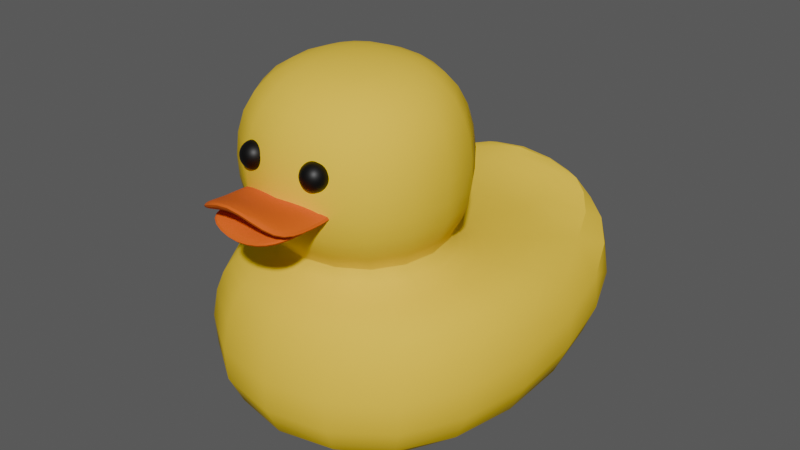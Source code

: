 # Source: DUCKZIE.blend  (saved by Blender 4.5.90; exported with 4.5.12 LTS)
import bpy
from mathutils import Matrix  # noqa: F401  (used for matrix-valued properties, if any)

bpy.ops.wm.read_factory_settings(use_empty=True)
scene = bpy.context.scene
scene.name = 'Scene'

# ---- collections
col_collection = bpy.data.collections.new('Collection'); scene.collection.children.link(col_collection)

# ---- materials (node trees are filled in below, after node groups)
mat_body = bpy.data.materials.new('body')
mat_beak = bpy.data.materials.new('beak')
mat_eyes = bpy.data.materials.new('eyes')

# ---- node groups
ng_smooth_by_angle = bpy.data.node_groups.new('Smooth by Angle', 'GeometryNodeTree')
_s = ng_smooth_by_angle.interface.new_socket(name='Mesh', in_out='OUTPUT', socket_type='NodeSocketGeometry')
_s = ng_smooth_by_angle.interface.new_socket(name='Mesh', in_out='INPUT', socket_type='NodeSocketGeometry')
_s = ng_smooth_by_angle.interface.new_socket(name='Angle', in_out='INPUT', socket_type='NodeSocketFloat')
_s.subtype = 'ANGLE'
_s.default_value = 0.5236
_s.min_value = 0.0
_s.max_value = 3.142
_s.description = 'Maximum face angle for smooth edges'
_s = ng_smooth_by_angle.interface.new_socket(name='Ignore Sharpness', in_out='INPUT', socket_type='NodeSocketBool')
_s.force_non_field = True
ng_smooth_by_angle.description = 'Set the sharpness of mesh edges based on the angle between the neighboring faces'
ng_smooth_by_angle.is_modifier = True
_N = ng_smooth_by_angle.nodes; _L = ng_smooth_by_angle.links
n0 = _N.new('GeometryNodeSetShadeSmooth'); n0.name = 'Set Shade Smooth'; n0.location = (120, -80)
n0.domain = 'EDGE'
n1 = _N.new('GeometryNodeSetShadeSmooth'); n1.name = 'Set Shade Smooth.001'; n1.location = (300, -80)
n2 = _N.new('NodeGroupOutput'); n2.name = 'Group Output'; n2.location = (480, -80)
n3 = _N.new('GeometryNodeInputMeshEdgeAngle'); n3.name = 'Edge Angle'; n3.location = (-440, -240)
n4 = _N.new('NodeGroupInput'); n4.name = 'Group Input'; n4.location = (-80, -80)
n5 = _N.new('GeometryNodeInputEdgeSmooth'); n5.name = 'Is Edge Smooth'; n5.location = (-260, -120)
n6 = _N.new('GeometryNodeInputShadeSmooth'); n6.name = 'Is Shade Smooth'; n6.location = (-440, -397)
n7 = _N.new('FunctionNodeCompare'); n7.name = 'Compare'; n7.location = (-260, -260)
n7.operation = 'LESS_EQUAL'
n7.inputs[6].default_value = (0.0, 0.0, 0.0, 0.0)
n7.inputs[7].default_value = (0.0, 0.0, 0.0, 0.0)
n8 = _N.new('FunctionNodeBooleanMath'); n8.name = 'Boolean Math.001'; n8.location = (-80, -260)
n9 = _N.new('NodeGroupInput'); n9.name = 'Group Input.001'; n9.location = (-440, -329)
n10 = _N.new('NodeGroupInput'); n10.name = 'Group Input.002'; n10.location = (-259, -189)
n11 = _N.new('FunctionNodeBooleanMath'); n11.name = 'Boolean Math'; n11.location = (-80, -149)
n11.operation = 'OR'
n12 = _N.new('FunctionNodeBooleanMath'); n12.name = 'Boolean Math.002'; n12.location = (-260, -380)
n12.operation = 'OR'
n13 = _N.new('NodeGroupInput'); n13.name = 'Group Input.003'; n13.location = (-440, -460)
_L.new(n3.outputs[0], n7.inputs[0])
_L.new(n1.outputs[0], n2.inputs[0])
_L.new(n9.outputs[1], n7.inputs[1])
_L.new(n7.outputs[0], n8.inputs[0])
_L.new(n4.outputs[0], n0.inputs[0])
_L.new(n0.outputs[0], n1.inputs[0])
_L.new(n8.outputs[0], n0.inputs[2])
_L.new(n10.outputs[2], n11.inputs[1])
_L.new(n5.outputs[0], n11.inputs[0])
_L.new(n11.outputs[0], n0.inputs[1])
_L.new(n13.outputs[2], n12.inputs[1])
_L.new(n6.outputs[0], n12.inputs[0])
_L.new(n12.outputs[0], n8.inputs[1])
n2.is_active_output = True

# ---- material node trees
mat_body.use_nodes = True; mat_body.node_tree.nodes.clear()
_N = mat_body.node_tree.nodes; _L = mat_body.node_tree.links
n0 = _N.new('ShaderNodeBsdfPrincipled'); n0.name = 'Principled BSDF'; n0.location = (-200, 100)
n0.inputs[0].default_value = (1.0, 0.7056, 0.0, 1.0)
n0.inputs[2].default_value = 1.0
n1 = _N.new('ShaderNodeOutputMaterial'); n1.name = 'Material Output'; n1.location = (200, 100)
_L.new(n0.outputs[0], n1.inputs[0])
n1.is_active_output = True
mat_beak.use_nodes = True; mat_beak.node_tree.nodes.clear()
_N = mat_beak.node_tree.nodes; _L = mat_beak.node_tree.links
n0 = _N.new('ShaderNodeBsdfPrincipled'); n0.name = 'Principled BSDF'; n0.location = (-200, 100)
n0.inputs[0].default_value = (0.8003, 0.1327, 0.0, 1.0)
n0.inputs[2].default_value = 1.0
n1 = _N.new('ShaderNodeOutputMaterial'); n1.name = 'Material Output'; n1.location = (200, 100)
_L.new(n0.outputs[0], n1.inputs[0])
n1.is_active_output = True
mat_eyes.use_nodes = True; mat_eyes.node_tree.nodes.clear()
_N = mat_eyes.node_tree.nodes; _L = mat_eyes.node_tree.links
n0 = _N.new('ShaderNodeBsdfPrincipled'); n0.name = 'Principled BSDF'; n0.location = (-200, 100)
n0.inputs[0].default_value = (0.0, 0.0, 0.0, 1.0)
n1 = _N.new('ShaderNodeOutputMaterial'); n1.name = 'Material Output'; n1.location = (200, 100)
_L.new(n0.outputs[0], n1.inputs[0])
n1.is_active_output = True

# ---- world
world_world = bpy.data.worlds.new('World'); scene.world = world_world
world_world.use_nodes = True; world_world.node_tree.nodes.clear()
_N = world_world.node_tree.nodes; _L = world_world.node_tree.links
n0 = _N.new('ShaderNodeOutputWorld'); n0.name = 'World Output'; n0.location = (200, 100)
n1 = _N.new('ShaderNodeBackground'); n1.name = 'Background'; n1.location = (-200, 100)
n1.inputs[0].default_value = (0.1051, 0.1051, 0.1051, 1.0)
_L.new(n1.outputs[0], n0.inputs[0])
n0.is_active_output = True
world_world.color = (0.05088, 0.05088, 0.05088)
world_world.sun_shadow_jitter_overblur = 0.0

# ---- meshes
me_cube_001 = bpy.data.meshes.new('Cube.001')
me_cube_001.from_pydata([(-1.846, -2.563, -1.0), (-1.155, -1.923, 1.0), (-1.846, 1.535, -1.0), (-1.155, 0.3038, 1.0), (1.846, -2.563, -1.0), (1.155, -1.923, 1.0), (1.846, 1.535, -1.0), (1.155, 0.3038, 1.0), (-1.846, -2.327, 0.7615), (-1.846, 1.535, 1.0), (1.846, 1.535, 1.0), (1.846, -2.327, 0.7615), (-0.7859, -1.567, 1.269), (-0.7859, -0.05169, 1.269), (0.7859, -0.05169, 1.269), (0.7859, -1.567, 1.269), (-1.184, -2.039, 1.515), (-1.184, 0.2834, 1.515), (1.184, 0.2834, 1.515), (1.184, -2.039, 1.515), (-1.207, -2.039, 2.576), (-1.207, 0.2834, 2.576), (1.162, 0.2834, 2.576), (1.162, -2.039, 2.576), (-0.8867, 1.939, 1.501), (-0.8867, 1.939, 0.5402), (0.8867, 1.939, 0.5402), (0.8867, 1.939, 1.501), (-0.5349, -1.304, 3.018), (-0.5349, -0.3152, 3.018), (0.4902, -0.3152, 3.018), (0.4902, -1.304, 3.018)], [], [(0, 8, 9, 2), (9, 10, 27, 24), (6, 10, 11, 4), (4, 11, 8, 0), (2, 6, 4, 0), (3, 1, 12, 13), (1, 3, 9, 8), (3, 7, 10, 9), (7, 5, 11, 10), (5, 1, 8, 11), (12, 15, 19, 16), (1, 5, 15, 12), (7, 3, 13, 14), (5, 7, 14, 15), (19, 18, 22, 23), (14, 13, 17, 18), (15, 14, 18, 19), (13, 12, 16, 17), (20, 23, 31, 28), (17, 16, 20, 21), (16, 19, 23, 20), (18, 17, 21, 22), (25, 24, 27, 26), (2, 9, 24, 25), (10, 6, 26, 27), (6, 2, 25, 26), (30, 29, 28, 31), (22, 21, 29, 30), (23, 22, 30, 31), (21, 20, 28, 29)])
me_cube_001.polygons.foreach_set('use_smooth', [True] * 30)
_uv = me_cube_001.uv_layers.new(name='UVMap')
_uv.uv.foreach_set('vector', [0.375, 0.0, 0.625, 0.0, 0.625, 0.25, 0.375, 0.25, 0.875, 0.5, 0.625, 0.5, 0.625, 0.5, 0.875, 0.5, 0.375, 0.5, 0.625, 0.5, 0.625, 0.75, 0.375, 0.75, 0.375, 0.75, 0.625, 0.75, 0.625, 1.0, 0.375, 1.0, 0.125, 0.5, 0.375, 0.5, 0.375, 0.75, 0.125, 0.75, 0.8335, 0.5299, 0.8335, 0.7201, 0.8335, 0.7201, 0.8335, 0.5299, 0.8335, 0.7201, 0.8335, 0.5299, 0.875, 0.5, 0.875, 0.75, 0.8335, 0.5299, 0.6665, 0.5299, 0.625, 0.5, 0.875, 0.5, 0.6665, 0.5299, 0.6665, 0.7201, 0.625, 0.75, 0.625, 0.5, 0.6665, 0.7201, 0.8335, 0.7201, 0.875, 0.75, 0.625, 0.75, 0.8335, 0.7201, 0.6665, 0.7201, 0.6665, 0.7201, 0.8335, 0.7201, 0.8335, 0.7201, 0.6665, 0.7201, 0.6665, 0.7201, 0.8335, 0.7201, 0.6665, 0.5299, 0.8335, 0.5299, 0.8335, 0.5299, 0.6665, 0.5299, 0.6665, 0.7201, 0.6665, 0.5299, 0.6665, 0.5299, 0.6665, 0.7201, 0.6665, 0.7201, 0.6665, 0.5299, 0.6665, 0.5299, 0.6665, 0.7201, 0.6665, 0.5299, 0.8335, 0.5299, 0.8335, 0.5299, 0.6665, 0.5299, 0.6665, 0.7201, 0.6665, 0.5299, 0.6665, 0.5299, 0.6665, 0.7201, 0.8335, 0.5299, 0.8335, 0.7201, 0.8335, 0.7201, 0.8335, 0.5299, 0.8335, 0.7201, 0.6665, 0.7201, 0.6665, 0.7201, 0.8335, 0.7201, 0.8335, 0.5299, 0.8335, 0.7201, 0.8335, 0.7201, 0.8335, 0.5299, 0.8335, 0.7201, 0.6665, 0.7201, 0.6665, 0.7201, 0.8335, 0.7201, 0.6665, 0.5299, 0.8335, 0.5299, 0.8335, 0.5299, 0.6665, 0.5299, 0.375, 0.25, 0.625, 0.25, 0.625, 0.5, 0.375, 0.5, 0.375, 0.25, 0.625, 0.25, 0.625, 0.25, 0.375, 0.25, 0.625, 0.5, 0.375, 0.5, 0.375, 0.5, 0.625, 0.5, 0.375, 0.5, 0.125, 0.5, 0.125, 0.5, 0.375, 0.5, 0.6665, 0.5299, 0.8335, 0.5299, 0.8335, 0.7201, 0.6665, 0.7201, 0.6665, 0.5299, 0.8335, 0.5299, 0.8335, 0.5299, 0.6665, 0.5299, 0.6665, 0.7201, 0.6665, 0.5299, 0.6665, 0.5299, 0.6665, 0.7201, 0.8335, 0.5299, 0.8335, 0.7201, 0.8335, 0.7201, 0.8335, 0.5299])
me_cube_001.materials.append(mat_body)
me_cube_001.update()
me_plane = bpy.data.meshes.new('Plane')
me_plane.from_pydata([(-1.0, -1.0, 0.0), (1.0, -1.0, 0.0), (-1.0, 1.0, 0.0), (1.0, 1.0, 0.0), (0.0, -1.231, 0.6177), (0.0, 1.0, 0.1821), (-1.0, 0.0, 0.0), (1.0, 0.0, 0.0), (0.0, 0.0, 0.0)], [], [(8, 7, 3, 5), (6, 8, 5, 2), (0, 4, 8, 6), (4, 1, 7, 8)])
me_plane.polygons.foreach_set('use_smooth', [True] * 4)
_uv = me_plane.uv_layers.new(name='UVMap')
_uv.uv.foreach_set('vector', [0.5, 0.5, 1.0, 0.5, 1.0, 1.0, 0.5, 1.0, 0.0, 0.5, 0.5, 0.5, 0.5, 1.0, 0.0, 1.0, 0.0, 0.0, 0.5, 0.0, 0.5, 0.5, 0.0, 0.5, 0.5, 0.0, 1.0, 0.0, 1.0, 0.5, 0.5, 0.5])
me_plane.materials.append(mat_beak)
me_plane.update()
me_plane_001 = bpy.data.meshes.new('Plane.001')
me_plane_001.from_pydata([(-1.0, -1.0, 0.0), (1.0, -1.0, 0.0), (-1.0, 1.0, 0.0), (1.0, 1.0, 0.0), (9.706e-08, -1.187, 0.3198), (0.0, 1.0, 0.1821), (-1.0, 0.0, 0.0), (1.0, 0.0, 0.0), (0.0, 0.0, 0.0)], [], [(8, 7, 3, 5), (6, 8, 5, 2), (0, 4, 8, 6), (4, 1, 7, 8)])
me_plane_001.polygons.foreach_set('use_smooth', [True] * 4)
_uv = me_plane_001.uv_layers.new(name='UVMap')
_uv.uv.foreach_set('vector', [0.5, 0.5, 1.0, 0.5, 1.0, 1.0, 0.5, 1.0, 0.0, 0.5, 0.5, 0.5, 0.5, 1.0, 0.0, 1.0, 0.0, 0.0, 0.5, 0.0, 0.5, 0.5, 0.0, 0.5, 0.5, 0.0, 1.0, 0.0, 1.0, 0.5, 0.5, 0.5])
me_plane_001.materials.append(mat_beak)
me_plane_001.update()
me_sphere = bpy.data.meshes.new('Sphere')
me_sphere.from_pydata([(1.89, 0.3962, 0.593), (1.89, 0.593, 0.3962), (1.89, 0.6995, 0.1391), (1.89, 0.7132, 1.641e-06), (1.89, 0.6995, -0.1391), (1.89, 0.593, -0.3962), (1.917, 0.1365, 0.6995), (1.943, 0.2677, 0.6589), (1.967, 0.3886, 0.593), (1.989, 0.4946, 0.5043), (2.006, 0.5816, 0.3962), (2.019, 0.6463, 0.2729), (2.027, 0.6861, 0.1391), (2.029, 0.6995, 1.641e-06), (2.027, 0.6861, -0.1391), (2.019, 0.6463, -0.2729), (2.006, 0.5816, -0.3962), (1.989, 0.4946, -0.5043), (1.967, 0.3886, -0.593), (1.943, 0.2677, -0.6589), (1.917, 0.1365, -0.6995), (1.943, 0.1285, 0.6995), (1.995, 0.2522, 0.6589), (2.042, 0.3661, 0.593), (2.083, 0.4659, 0.5043), (2.117, 0.5479, 0.3962), (2.142, 0.6088, 0.2729), (2.158, 0.6463, 0.1391), (2.163, 0.6589, 1.641e-06), (2.158, 0.6463, -0.1391), (2.142, 0.6088, -0.2729), (2.117, 0.5479, -0.3962), (2.083, 0.4659, -0.5043), (2.042, 0.3661, -0.593), (1.995, 0.2522, -0.6589), (1.943, 0.1285, -0.6995), (1.967, 0.1157, 0.6995), (2.042, 0.2269, 0.6589), (2.11, 0.3295, 0.593), (2.17, 0.4193, 0.5043), (2.22, 0.4931, 0.3962), (2.256, 0.5479, 0.2729), (2.279, 0.5816, 0.1391), (2.286, 0.593, 1.641e-06), (2.279, 0.5816, -0.1391), (2.256, 0.5479, -0.2729), (2.22, 0.4931, -0.3962), (2.17, 0.4193, -0.5043), (2.11, 0.3295, -0.593), (2.042, 0.2269, -0.6589), (1.967, 0.1157, -0.6995), (1.989, 0.09838, 0.6995), (2.083, 0.193, 0.6589), (2.17, 0.2802, 0.593), (2.247, 0.3566, 0.5043), (2.309, 0.4193, 0.3962), (2.356, 0.4659, 0.2729), (2.385, 0.4946, 0.1391), (2.394, 0.5043, 1.641e-06), (2.385, 0.4946, -0.1391), (2.356, 0.4659, -0.2729), (2.309, 0.4193, -0.3962), (2.247, 0.3566, -0.5043), (2.17, 0.2802, -0.593), (2.083, 0.193, -0.6589), (1.989, 0.09838, -0.6995), (2.006, 0.0773, 0.6995), (2.117, 0.1516, 0.6589), (2.22, 0.2201, 0.593), (2.309, 0.2802, 0.5043), (2.383, 0.3295, 0.3962), (2.438, 0.3661, 0.2729), (2.472, 0.3886, 0.1391), (2.483, 0.3962, 1.641e-06), (2.472, 0.3886, -0.1391), (2.438, 0.3661, -0.2729), (2.383, 0.3295, -0.3962), (2.309, 0.2802, -0.5043), (2.22, 0.2201, -0.593), (2.117, 0.1516, -0.6589), (2.006, 0.0773, -0.6995), (1.89, -1.915e-06, 0.7132), (2.019, 0.05324, 0.6995), (2.142, 0.1044, 0.6589), (2.256, 0.1516, 0.593), (2.356, 0.193, 0.5043), (2.438, 0.2269, 0.3962), (2.499, 0.2522, 0.2729), (2.536, 0.2677, 0.1391), (2.549, 0.2729, 1.641e-06), (2.536, 0.2677, -0.1391), (2.499, 0.2522, -0.2729), (2.438, 0.2269, -0.3962), (2.356, 0.193, -0.5043), (2.256, 0.1516, -0.593), (2.142, 0.1044, -0.6589), (2.019, 0.05324, -0.6995), (2.027, 0.02714, 0.6995), (2.158, 0.05324, 0.6589), (2.279, 0.0773, 0.593), (2.385, 0.09838, 0.5043), (2.472, 0.1157, 0.3962), (2.536, 0.1285, 0.2729), (2.576, 0.1365, 0.1391), (2.59, 0.1391, 1.641e-06), (2.576, 0.1365, -0.1391), (2.536, 0.1285, -0.2729), (2.472, 0.1157, -0.3962), (2.385, 0.09838, -0.5043), (2.279, 0.0773, -0.593), (2.158, 0.05324, -0.6589), (2.027, 0.02714, -0.6995), (2.029, -1.923e-06, 0.6995), (2.163, -1.93e-06, 0.6589), (2.286, -1.952e-06, 0.593), (2.394, -1.904e-06, 0.5043), (2.483, -1.978e-06, 0.3962), (2.549, -1.883e-06, 0.2729), (2.59, -1.978e-06, 0.1391), (2.603, -2.031e-06, 1.641e-06), (2.59, -1.978e-06, -0.1391), (2.549, -1.883e-06, -0.2729), (2.483, -1.978e-06, -0.3962), (2.394, -1.904e-06, -0.5043), (2.286, -1.952e-06, -0.593), (2.163, -1.93e-06, -0.6589), (2.029, -1.923e-06, -0.6995), (2.027, -0.02715, 0.6995), (2.158, -0.05325, 0.6589), (2.279, -0.0773, 0.593), (2.385, -0.09839, 0.5043), (2.472, -0.1157, 0.3962), (2.536, -0.1286, 0.2729), (2.576, -0.1365, 0.1391), (2.59, -0.1391, 1.641e-06), (2.576, -0.1365, -0.1391), (2.536, -0.1286, -0.2729), (2.472, -0.1157, -0.3962), (2.385, -0.09839, -0.5043), (2.279, -0.0773, -0.593), (2.158, -0.05325, -0.6589), (2.027, -0.02715, -0.6995), (2.019, -0.05325, 0.6995), (2.142, -0.1044, 0.6589), (2.256, -0.1516, 0.593), (2.356, -0.193, 0.5043), (2.438, -0.2269, 0.3962), (2.499, -0.2522, 0.2729), (2.536, -0.2677, 0.1391), (2.549, -0.2729, 1.641e-06), (2.536, -0.2677, -0.1391), (2.499, -0.2522, -0.2729), (2.438, -0.2269, -0.3962), (2.356, -0.193, -0.5043), (2.256, -0.1516, -0.593), (2.142, -0.1044, -0.6589), (2.019, -0.05325, -0.6995), (2.006, -0.0773, 0.6995), (2.117, -0.1516, 0.6589), (2.22, -0.2201, 0.593), (2.309, -0.2802, 0.5043), (2.383, -0.3295, 0.3962), (2.438, -0.3661, 0.2729), (2.472, -0.3886, 0.1391), (2.483, -0.3962, 1.641e-06), (2.472, -0.3886, -0.1391), (2.438, -0.3661, -0.2729), (2.383, -0.3295, -0.3962), (2.309, -0.2802, -0.5043), (2.22, -0.2201, -0.593), (2.117, -0.1516, -0.6589), (2.006, -0.0773, -0.6995), (1.989, -0.09839, 0.6995), (2.083, -0.193, 0.6589), (2.17, -0.2802, 0.593), (2.247, -0.3566, 0.5043), (2.309, -0.4193, 0.3962), (2.356, -0.4659, 0.2729), (2.385, -0.4946, 0.1391), (2.394, -0.5043, 1.641e-06), (2.385, -0.4946, -0.1391), (2.356, -0.4659, -0.2729), (2.309, -0.4193, -0.3962), (2.247, -0.3566, -0.5043), (2.17, -0.2802, -0.593), (2.083, -0.193, -0.6589), (1.989, -0.09839, -0.6995), (1.967, -0.1157, 0.6995), (2.042, -0.2269, 0.6589), (2.11, -0.3295, 0.593), (2.17, -0.4193, 0.5043), (2.22, -0.4931, 0.3962), (2.256, -0.5479, 0.2729), (2.279, -0.5816, 0.1391), (2.286, -0.593, 1.641e-06), (2.279, -0.5816, -0.1391), (2.256, -0.5479, -0.2729), (2.22, -0.4931, -0.3962), (2.17, -0.4193, -0.5043), (2.11, -0.3295, -0.593), (2.042, -0.2269, -0.6589), (1.967, -0.1157, -0.6995), (1.943, -0.1286, 0.6995), (1.995, -0.2522, 0.6589), (2.042, -0.3661, 0.593), (2.083, -0.4659, 0.5043), (2.117, -0.5479, 0.3962), (2.142, -0.6088, 0.2729), (2.158, -0.6463, 0.1391), (2.163, -0.6589, 1.641e-06), (2.158, -0.6463, -0.1391), (2.142, -0.6088, -0.2729), (2.117, -0.5479, -0.3962), (2.083, -0.4659, -0.5043), (2.042, -0.3661, -0.593), (1.995, -0.2522, -0.6589), (1.943, -0.1286, -0.6995), (1.917, -0.1365, 0.6995), (1.943, -0.2677, 0.6589), (1.967, -0.3886, 0.593), (1.989, -0.4946, 0.5043), (2.006, -0.5816, 0.3962), (2.019, -0.6463, 0.2729), (2.027, -0.6861, 0.1391), (2.029, -0.6995, 1.641e-06), (2.027, -0.6861, -0.1391), (2.019, -0.6463, -0.2729), (2.006, -0.5816, -0.3962), (1.989, -0.4946, -0.5043), (1.967, -0.3886, -0.593), (1.943, -0.2677, -0.6589), (1.917, -0.1365, -0.6995), (1.89, -0.1391, 0.6995), (1.89, -0.2729, 0.6589), (1.89, -0.3962, 0.593), (1.89, -0.5043, 0.5043), (1.89, -0.593, 0.3962), (1.89, -0.6589, 0.2729), (1.89, -0.6995, 0.1391), (1.89, -0.7132, 1.641e-06), (1.89, -0.6995, -0.1391), (1.89, -0.6589, -0.2729), (1.89, -0.593, -0.3962), (1.89, -0.5043, -0.5043), (1.89, -0.3962, -0.593), (1.89, -0.2729, -0.6589), (1.89, -0.1391, -0.6995), (1.863, -0.1365, 0.6995), (1.837, -0.2677, 0.6589), (1.813, -0.3886, 0.593), (1.792, -0.4946, 0.5043), (1.774, -0.5816, 0.3962), (1.762, -0.6463, 0.2729), (1.754, -0.6861, 0.1391), (1.751, -0.6995, 1.641e-06), (1.754, -0.6861, -0.1391), (1.762, -0.6463, -0.2729), (1.774, -0.5816, -0.3962), (1.792, -0.4946, -0.5043), (1.813, -0.3886, -0.593), (1.837, -0.2677, -0.6589), (1.863, -0.1365, -0.6995), (1.837, -0.1286, 0.6995), (1.786, -0.2522, 0.6589), (1.739, -0.3661, 0.593), (1.697, -0.4659, 0.5043), (1.663, -0.5479, 0.3962), (1.638, -0.6088, 0.2729), (1.622, -0.6463, 0.1391), (1.617, -0.6589, 1.641e-06), (1.622, -0.6463, -0.1391), (1.638, -0.6088, -0.2729), (1.663, -0.5479, -0.3962), (1.697, -0.4659, -0.5043), (1.739, -0.3661, -0.593), (1.786, -0.2522, -0.6589), (1.837, -0.1286, -0.6995), (1.813, -0.1157, 0.6995), (1.739, -0.2269, 0.6589), (1.67, -0.3295, 0.593), (1.61, -0.4193, 0.5043), (1.561, -0.4931, 0.3962), (1.524, -0.5479, 0.2729), (1.502, -0.5816, 0.1391), (1.494, -0.593, 1.641e-06), (1.502, -0.5816, -0.1391), (1.524, -0.5479, -0.2729), (1.561, -0.4931, -0.3962), (1.61, -0.4193, -0.5043), (1.67, -0.3295, -0.593), (1.739, -0.2269, -0.6589), (1.813, -0.1157, -0.6995), (1.792, -0.09839, 0.6995), (1.697, -0.193, 0.6589), (1.61, -0.2802, 0.593), (1.534, -0.3566, 0.5043), (1.471, -0.4193, 0.3962), (1.424, -0.4659, 0.2729), (1.396, -0.4946, 0.1391), (1.386, -0.5043, 1.641e-06), (1.396, -0.4946, -0.1391), (1.424, -0.4659, -0.2729), (1.471, -0.4193, -0.3962), (1.534, -0.3566, -0.5043), (1.61, -0.2802, -0.593), (1.697, -0.193, -0.6589), (1.792, -0.09839, -0.6995), (1.89, -1.915e-06, -0.7132), (1.774, -0.0773, 0.6995), (1.663, -0.1516, 0.6589), (1.561, -0.2201, 0.593), (1.471, -0.2802, 0.5043), (1.397, -0.3295, 0.3962), (1.342, -0.3661, 0.2729), (1.309, -0.3886, 0.1391), (1.297, -0.3962, 1.641e-06), (1.309, -0.3886, -0.1391), (1.342, -0.3661, -0.2729), (1.397, -0.3295, -0.3962), (1.471, -0.2802, -0.5043), (1.561, -0.2201, -0.593), (1.663, -0.1516, -0.6589), (1.774, -0.0773, -0.6995), (1.762, -0.05325, 0.6995), (1.638, -0.1044, 0.6589), (1.524, -0.1516, 0.593), (1.424, -0.193, 0.5043), (1.342, -0.2269, 0.3962), (1.281, -0.2522, 0.2729), (1.244, -0.2677, 0.1391), (1.231, -0.2729, 1.641e-06), (1.244, -0.2677, -0.1391), (1.281, -0.2522, -0.2729), (1.342, -0.2269, -0.3962), (1.424, -0.193, -0.5043), (1.524, -0.1516, -0.593), (1.638, -0.1044, -0.6589), (1.762, -0.05325, -0.6995), (1.754, -0.02715, 0.6995), (1.622, -0.05325, 0.6589), (1.502, -0.0773, 0.593), (1.396, -0.09839, 0.5043), (1.309, -0.1157, 0.3962), (1.244, -0.1286, 0.2729), (1.204, -0.1365, 0.1391), (1.191, -0.1391, 1.641e-06), (1.204, -0.1365, -0.1391), (1.244, -0.1286, -0.2729), (1.309, -0.1157, -0.3962), (1.396, -0.09839, -0.5043), (1.502, -0.0773, -0.593), (1.622, -0.05325, -0.6589), (1.754, -0.02715, -0.6995), (1.751, -1.901e-06, 0.6995), (1.617, -1.877e-06, 0.6589), (1.494, -1.808e-06, 0.593), (1.386, -1.893e-06, 0.5043), (1.297, -1.798e-06, 0.3962), (1.231, -1.904e-06, 0.2729), (1.191, -1.723e-06, 0.1391), (1.177, -1.596e-06, 1.641e-06), (1.191, -1.723e-06, -0.1391), (1.231, -1.904e-06, -0.2729), (1.297, -1.798e-06, -0.3962), (1.386, -1.893e-06, -0.5043), (1.494, -1.808e-06, -0.593), (1.617, -1.877e-06, -0.6589), (1.751, -1.901e-06, -0.6995), (1.754, 0.02714, 0.6995), (1.622, 0.05324, 0.6589), (1.502, 0.0773, 0.593), (1.396, 0.09838, 0.5043), (1.309, 0.1157, 0.3962), (1.244, 0.1285, 0.2729), (1.204, 0.1365, 0.1391), (1.191, 0.1391, 1.641e-06), (1.204, 0.1365, -0.1391), (1.244, 0.1285, -0.2729), (1.309, 0.1157, -0.3962), (1.396, 0.09838, -0.5043), (1.502, 0.0773, -0.593), (1.622, 0.05324, -0.6589), (1.754, 0.02714, -0.6995), (1.762, 0.05324, 0.6995), (1.638, 0.1044, 0.6589), (1.524, 0.1516, 0.593), (1.424, 0.193, 0.5043), (1.342, 0.2269, 0.3962), (1.281, 0.2522, 0.2729), (1.244, 0.2677, 0.1391), (1.231, 0.2729, 1.641e-06), (1.244, 0.2677, -0.1391), (1.281, 0.2522, -0.2729), (1.342, 0.2269, -0.3962), (1.424, 0.193, -0.5043), (1.524, 0.1516, -0.593), (1.638, 0.1044, -0.6589), (1.762, 0.05324, -0.6995), (1.774, 0.0773, 0.6995), (1.663, 0.1516, 0.6589), (1.561, 0.2201, 0.593), (1.471, 0.2802, 0.5043), (1.397, 0.3295, 0.3962), (1.342, 0.3661, 0.2729), (1.309, 0.3886, 0.1391), (1.297, 0.3962, 1.641e-06), (1.309, 0.3886, -0.1391), (1.342, 0.3661, -0.2729), (1.397, 0.3295, -0.3962), (1.471, 0.2802, -0.5043), (1.561, 0.2201, -0.593), (1.663, 0.1516, -0.6589), (1.774, 0.0773, -0.6995), (1.792, 0.09838, 0.6995), (1.697, 0.193, 0.6589), (1.61, 0.2802, 0.593), (1.534, 0.3566, 0.5043), (1.471, 0.4193, 0.3962), (1.424, 0.4659, 0.2729), (1.396, 0.4946, 0.1391), (1.386, 0.5043, 1.641e-06), (1.396, 0.4946, -0.1391), (1.424, 0.4659, -0.2729), (1.471, 0.4193, -0.3962), (1.534, 0.3566, -0.5043), (1.61, 0.2802, -0.593), (1.697, 0.193, -0.6589), (1.792, 0.09838, -0.6995), (1.813, 0.1157, 0.6995), (1.739, 0.2269, 0.6589), (1.67, 0.3295, 0.593), (1.61, 0.4193, 0.5043), (1.561, 0.4931, 0.3962), (1.524, 0.5479, 0.2729), (1.502, 0.5816, 0.1391), (1.494, 0.593, 1.641e-06), (1.502, 0.5816, -0.1391), (1.524, 0.5479, -0.2729), (1.561, 0.4931, -0.3962), (1.61, 0.4193, -0.5043), (1.67, 0.3295, -0.593), (1.739, 0.2269, -0.6589), (1.813, 0.1157, -0.6995), (1.837, 0.1285, 0.6995), (1.786, 0.2522, 0.6589), (1.739, 0.3661, 0.593), (1.697, 0.4659, 0.5043), (1.663, 0.5479, 0.3962), (1.638, 0.6088, 0.2729), (1.622, 0.6463, 0.1391), (1.617, 0.6589, 1.641e-06), (1.622, 0.6463, -0.1391), (1.638, 0.6088, -0.2729), (1.663, 0.5479, -0.3962), (1.697, 0.4659, -0.5043), (1.739, 0.3661, -0.593), (1.786, 0.2522, -0.6589), (1.837, 0.1285, -0.6995), (1.863, 0.1365, 0.6995), (1.837, 0.2677, 0.6589), (1.813, 0.3886, 0.593), (1.792, 0.4946, 0.5043), (1.774, 0.5816, 0.3962), (1.762, 0.6463, 0.2729), (1.754, 0.6861, 0.1391), (1.751, 0.6995, 1.641e-06), (1.754, 0.6861, -0.1391), (1.762, 0.6463, -0.2729), (1.774, 0.5816, -0.3962), (1.792, 0.4946, -0.5043), (1.813, 0.3886, -0.593), (1.837, 0.2677, -0.6589), (1.863, 0.1365, -0.6995), (1.89, 0.1391, 0.6995), (1.89, 0.2729, 0.6589), (1.89, 0.5043, 0.5043), (1.89, 0.6589, 0.2729), (1.89, 0.6589, -0.2729), (1.89, 0.5043, -0.5043), (1.89, 0.3962, -0.593), (1.89, 0.2729, -0.6589), (1.89, 0.1391, -0.6995)], [], [(473, 81, 6), (307, 481, 20), (4, 3, 13, 14), (474, 473, 6, 7), (477, 4, 14, 15), (0, 474, 7, 8), (5, 477, 15, 16), (475, 0, 8, 9), (478, 5, 16, 17), (1, 475, 9, 10), (479, 478, 17, 18), (476, 1, 10, 11), (480, 479, 18, 19), (2, 476, 11, 12), (481, 480, 19, 20), (3, 2, 12, 13), (12, 11, 26, 27), (20, 19, 34, 35), (13, 12, 27, 28), (6, 81, 21), (307, 20, 35), (14, 13, 28, 29), (7, 6, 21, 22), (15, 14, 29, 30), (8, 7, 22, 23), (16, 15, 30, 31), (9, 8, 23, 24), (17, 16, 31, 32), (10, 9, 24, 25), (18, 17, 32, 33), (11, 10, 25, 26), (19, 18, 33, 34), (31, 30, 45, 46), (24, 23, 38, 39), (32, 31, 46, 47), (25, 24, 39, 40), (33, 32, 47, 48), (26, 25, 40, 41), (34, 33, 48, 49), (27, 26, 41, 42), (35, 34, 49, 50), (28, 27, 42, 43), (21, 81, 36), (307, 35, 50), (29, 28, 43, 44), (22, 21, 36, 37), (30, 29, 44, 45), (23, 22, 37, 38), (50, 49, 64, 65), (43, 42, 57, 58), (36, 81, 51), (307, 50, 65), (44, 43, 58, 59), (37, 36, 51, 52), (45, 44, 59, 60), (38, 37, 52, 53), (46, 45, 60, 61), (39, 38, 53, 54), (47, 46, 61, 62), (40, 39, 54, 55), (48, 47, 62, 63), (41, 40, 55, 56), (49, 48, 63, 64), (42, 41, 56, 57), (62, 61, 76, 77), (55, 54, 69, 70), (63, 62, 77, 78), (56, 55, 70, 71), (64, 63, 78, 79), (57, 56, 71, 72), (65, 64, 79, 80), (58, 57, 72, 73), (51, 81, 66), (307, 65, 80), (59, 58, 73, 74), (52, 51, 66, 67), (60, 59, 74, 75), (53, 52, 67, 68), (61, 60, 75, 76), (54, 53, 68, 69), (66, 81, 82), (307, 80, 96), (74, 73, 89, 90), (67, 66, 82, 83), (75, 74, 90, 91), (68, 67, 83, 84), (76, 75, 91, 92), (69, 68, 84, 85), (77, 76, 92, 93), (70, 69, 85, 86), (78, 77, 93, 94), (71, 70, 86, 87), (79, 78, 94, 95), (72, 71, 87, 88), (80, 79, 95, 96), (73, 72, 88, 89), (86, 85, 100, 101), (94, 93, 108, 109), (87, 86, 101, 102), (95, 94, 109, 110), (88, 87, 102, 103), (96, 95, 110, 111), (89, 88, 103, 104), (82, 81, 97), (307, 96, 111), (90, 89, 104, 105), (83, 82, 97, 98), (91, 90, 105, 106), (84, 83, 98, 99), (92, 91, 106, 107), (85, 84, 99, 100), (93, 92, 107, 108), (105, 104, 119, 120), (98, 97, 112, 113), (106, 105, 120, 121), (99, 98, 113, 114), (107, 106, 121, 122), (100, 99, 114, 115), (108, 107, 122, 123), (101, 100, 115, 116), (109, 108, 123, 124), (102, 101, 116, 117), (110, 109, 124, 125), (103, 102, 117, 118), (111, 110, 125, 126), (104, 103, 118, 119), (97, 81, 112), (307, 111, 126), (124, 123, 138, 139), (117, 116, 131, 132), (125, 124, 139, 140), (118, 117, 132, 133), (126, 125, 140, 141), (119, 118, 133, 134), (112, 81, 127), (307, 126, 141), (120, 119, 134, 135), (113, 112, 127, 128), (121, 120, 135, 136), (114, 113, 128, 129), (122, 121, 136, 137), (115, 114, 129, 130), (123, 122, 137, 138), (116, 115, 130, 131), (128, 127, 142, 143), (136, 135, 150, 151), (129, 128, 143, 144), (137, 136, 151, 152), (130, 129, 144, 145), (138, 137, 152, 153), (131, 130, 145, 146), (139, 138, 153, 154), (132, 131, 146, 147), (140, 139, 154, 155), (133, 132, 147, 148), (141, 140, 155, 156), (134, 133, 148, 149), (127, 81, 142), (307, 141, 156), (135, 134, 149, 150), (147, 146, 161, 162), (155, 154, 169, 170), (148, 147, 162, 163), (156, 155, 170, 171), (149, 148, 163, 164), (142, 81, 157), (307, 156, 171), (150, 149, 164, 165), (143, 142, 157, 158), (151, 150, 165, 166), (144, 143, 158, 159), (152, 151, 166, 167), (145, 144, 159, 160), (153, 152, 167, 168), (146, 145, 160, 161), (154, 153, 168, 169), (166, 165, 180, 181), (159, 158, 173, 174), (167, 166, 181, 182), (160, 159, 174, 175), (168, 167, 182, 183), (161, 160, 175, 176), (169, 168, 183, 184), (162, 161, 176, 177), (170, 169, 184, 185), (163, 162, 177, 178), (171, 170, 185, 186), (164, 163, 178, 179), (157, 81, 172), (307, 171, 186), (165, 164, 179, 180), (158, 157, 172, 173), (185, 184, 199, 200), (178, 177, 192, 193), (186, 185, 200, 201), (179, 178, 193, 194), (172, 81, 187), (307, 186, 201), (180, 179, 194, 195), (173, 172, 187, 188), (181, 180, 195, 196), (174, 173, 188, 189), (182, 181, 196, 197), (175, 174, 189, 190), (183, 182, 197, 198), (176, 175, 190, 191), (184, 183, 198, 199), (177, 176, 191, 192), (197, 196, 211, 212), (190, 189, 204, 205), (198, 197, 212, 213), (191, 190, 205, 206), (199, 198, 213, 214), (192, 191, 206, 207), (200, 199, 214, 215), (193, 192, 207, 208), (201, 200, 215, 216), (194, 193, 208, 209), (187, 81, 202), (307, 201, 216), (195, 194, 209, 210), (188, 187, 202, 203), (196, 195, 210, 211), (189, 188, 203, 204), (216, 215, 230, 231), (209, 208, 223, 224), (202, 81, 217), (307, 216, 231), (210, 209, 224, 225), (203, 202, 217, 218), (211, 210, 225, 226), (204, 203, 218, 219), (212, 211, 226, 227), (205, 204, 219, 220), (213, 212, 227, 228), (206, 205, 220, 221), (214, 213, 228, 229), (207, 206, 221, 222), (215, 214, 229, 230), (208, 207, 222, 223), (220, 219, 234, 235), (228, 227, 242, 243), (221, 220, 235, 236), (229, 228, 243, 244), (222, 221, 236, 237), (230, 229, 244, 245), (223, 222, 237, 238), (231, 230, 245, 246), (224, 223, 238, 239), (217, 81, 232), (307, 231, 246), (225, 224, 239, 240), (218, 217, 232, 233), (226, 225, 240, 241), (219, 218, 233, 234), (227, 226, 241, 242), (239, 238, 253, 254), (232, 81, 247), (307, 246, 261), (240, 239, 254, 255), (233, 232, 247, 248), (241, 240, 255, 256), (234, 233, 248, 249), (242, 241, 256, 257), (235, 234, 249, 250), (243, 242, 257, 258), (236, 235, 250, 251), (244, 243, 258, 259), (237, 236, 251, 252), (245, 244, 259, 260), (238, 237, 252, 253), (246, 245, 260, 261), (258, 257, 272, 273), (251, 250, 265, 266), (259, 258, 273, 274), (252, 251, 266, 267), (260, 259, 274, 275), (253, 252, 267, 268), (261, 260, 275, 276), (254, 253, 268, 269), (247, 81, 262), (307, 261, 276), (255, 254, 269, 270), (248, 247, 262, 263), (256, 255, 270, 271), (249, 248, 263, 264), (257, 256, 271, 272), (250, 249, 264, 265), (262, 81, 277), (307, 276, 291), (270, 269, 284, 285), (263, 262, 277, 278), (271, 270, 285, 286), (264, 263, 278, 279), (272, 271, 286, 287), (265, 264, 279, 280), (273, 272, 287, 288), (266, 265, 280, 281), (274, 273, 288, 289), (267, 266, 281, 282), (275, 274, 289, 290), (268, 267, 282, 283), (276, 275, 290, 291), (269, 268, 283, 284), (281, 280, 295, 296), (289, 288, 303, 304), (282, 281, 296, 297), (290, 289, 304, 305), (283, 282, 297, 298), (291, 290, 305, 306), (284, 283, 298, 299), (277, 81, 292), (307, 291, 306), (285, 284, 299, 300), (278, 277, 292, 293), (286, 285, 300, 301), (279, 278, 293, 294), (287, 286, 301, 302), (280, 279, 294, 295), (288, 287, 302, 303), (300, 299, 315, 316), (293, 292, 308, 309), (301, 300, 316, 317), (294, 293, 309, 310), (302, 301, 317, 318), (295, 294, 310, 311), (303, 302, 318, 319), (296, 295, 311, 312), (304, 303, 319, 320), (297, 296, 312, 313), (305, 304, 320, 321), (298, 297, 313, 314), (306, 305, 321, 322), (299, 298, 314, 315), (292, 81, 308), (307, 306, 322), (320, 319, 334, 335), (313, 312, 327, 328), (321, 320, 335, 336), (314, 313, 328, 329), (322, 321, 336, 337), (315, 314, 329, 330), (308, 81, 323), (307, 322, 337), (316, 315, 330, 331), (309, 308, 323, 324), (317, 316, 331, 332), (310, 309, 324, 325), (318, 317, 332, 333), (311, 310, 325, 326), (319, 318, 333, 334), (312, 311, 326, 327), (332, 331, 346, 347), (325, 324, 339, 340), (333, 332, 347, 348), (326, 325, 340, 341), (334, 333, 348, 349), (327, 326, 341, 342), (335, 334, 349, 350), (328, 327, 342, 343), (336, 335, 350, 351), (329, 328, 343, 344), (337, 336, 351, 352), (330, 329, 344, 345), (323, 81, 338), (307, 337, 352), (331, 330, 345, 346), (324, 323, 338, 339), (351, 350, 365, 366), (344, 343, 358, 359), (352, 351, 366, 367), (345, 344, 359, 360), (338, 81, 353), (307, 352, 367), (346, 345, 360, 361), (339, 338, 353, 354), (347, 346, 361, 362), (340, 339, 354, 355), (348, 347, 362, 363), (341, 340, 355, 356), (349, 348, 363, 364), (342, 341, 356, 357), (350, 349, 364, 365), (343, 342, 357, 358), (355, 354, 369, 370), (363, 362, 377, 378), (356, 355, 370, 371), (364, 363, 378, 379), (357, 356, 371, 372), (365, 364, 379, 380), (358, 357, 372, 373), (366, 365, 380, 381), (359, 358, 373, 374), (367, 366, 381, 382), (360, 359, 374, 375), (353, 81, 368), (307, 367, 382), (361, 360, 375, 376), (354, 353, 368, 369), (362, 361, 376, 377), (374, 373, 388, 389), (382, 381, 396, 397), (375, 374, 389, 390), (368, 81, 383), (307, 382, 397), (376, 375, 390, 391), (369, 368, 383, 384), (377, 376, 391, 392), (370, 369, 384, 385), (378, 377, 392, 393), (371, 370, 385, 386), (379, 378, 393, 394), (372, 371, 386, 387), (380, 379, 394, 395), (373, 372, 387, 388), (381, 380, 395, 396), (393, 392, 407, 408), (386, 385, 400, 401), (394, 393, 408, 409), (387, 386, 401, 402), (395, 394, 409, 410), (388, 387, 402, 403), (396, 395, 410, 411), (389, 388, 403, 404), (397, 396, 411, 412), (390, 389, 404, 405), (383, 81, 398), (307, 397, 412), (391, 390, 405, 406), (384, 383, 398, 399), (392, 391, 406, 407), (385, 384, 399, 400), (412, 411, 426, 427), (405, 404, 419, 420), (398, 81, 413), (307, 412, 427), (406, 405, 420, 421), (399, 398, 413, 414), (407, 406, 421, 422), (400, 399, 414, 415), (408, 407, 422, 423), (401, 400, 415, 416), (409, 408, 423, 424), (402, 401, 416, 417), (410, 409, 424, 425), (403, 402, 417, 418), (411, 410, 425, 426), (404, 403, 418, 419), (416, 415, 430, 431), (424, 423, 438, 439), (417, 416, 431, 432), (425, 424, 439, 440), (418, 417, 432, 433), (426, 425, 440, 441), (419, 418, 433, 434), (427, 426, 441, 442), (420, 419, 434, 435), (413, 81, 428), (307, 427, 442), (421, 420, 435, 436), (414, 413, 428, 429), (422, 421, 436, 437), (415, 414, 429, 430), (423, 422, 437, 438), (435, 434, 449, 450), (428, 81, 443), (307, 442, 457), (436, 435, 450, 451), (429, 428, 443, 444), (437, 436, 451, 452), (430, 429, 444, 445), (438, 437, 452, 453), (431, 430, 445, 446), (439, 438, 453, 454), (432, 431, 446, 447), (440, 439, 454, 455), (433, 432, 447, 448), (441, 440, 455, 456), (434, 433, 448, 449), (442, 441, 456, 457), (454, 453, 468, 469), (447, 446, 461, 462), (455, 454, 469, 470), (448, 447, 462, 463), (456, 455, 470, 471), (449, 448, 463, 464), (457, 456, 471, 472), (450, 449, 464, 465), (443, 81, 458), (307, 457, 472), (451, 450, 465, 466), (444, 443, 458, 459), (452, 451, 466, 467), (445, 444, 459, 460), (453, 452, 467, 468), (446, 445, 460, 461), (307, 472, 481), (466, 465, 3, 4), (459, 458, 473, 474), (467, 466, 4, 477), (460, 459, 474, 0), (468, 467, 477, 5), (461, 460, 0, 475), (469, 468, 5, 478), (462, 461, 475, 1), (470, 469, 478, 479), (463, 462, 1, 476), (471, 470, 479, 480), (464, 463, 476, 2), (472, 471, 480, 481), (465, 464, 2, 3), (458, 81, 473)])
me_sphere.polygons.foreach_set('use_smooth', [True] * 512)
_uv = me_sphere.uv_layers.new(name='UVMap')
_uv.uv.foreach_set('vector', [0.75, 0.9375, 0.7344, 1.0, 0.7188, 0.9375, 0.7344, 5.96e-08, 0.75, 0.0625, 0.7188, 0.0625, 0.75, 0.4375, 0.75, 0.5, 0.7188, 0.5, 0.7188, 0.4375, 0.75, 0.875, 0.75, 0.9375, 0.7188, 0.9375, 0.7188, 0.875, 0.75, 0.375, 0.75, 0.4375, 0.7188, 0.4375, 0.7188, 0.375, 0.75, 0.8125, 0.75, 0.875, 0.7188, 0.875, 0.7188, 0.8125, 0.75, 0.3125, 0.75, 0.375, 0.7188, 0.375, 0.7188, 0.3125, 0.75, 0.75, 0.75, 0.8125, 0.7188, 0.8125, 0.7188, 0.75, 0.75, 0.25, 0.75, 0.3125, 0.7188, 0.3125, 0.7188, 0.25, 0.75, 0.6875, 0.75, 0.75, 0.7188, 0.75, 0.7188, 0.6875, 0.75, 0.1875, 0.75, 0.25, 0.7188, 0.25, 0.7188, 0.1875, 0.75, 0.625, 0.75, 0.6875, 0.7188, 0.6875, 0.7188, 0.625, 0.75, 0.125, 0.75, 0.1875, 0.7188, 0.1875, 0.7188, 0.125, 0.75, 0.5625, 0.75, 0.625, 0.7188, 0.625, 0.7188, 0.5625, 0.75, 0.0625, 0.75, 0.125, 0.7188, 0.125, 0.7188, 0.0625, 0.75, 0.5, 0.75, 0.5625, 0.7188, 0.5625, 0.7188, 0.5, 0.7188, 0.5625, 0.7188, 0.625, 0.6875, 0.625, 0.6875, 0.5625, 0.7188, 0.0625, 0.7188, 0.125, 0.6875, 0.125, 0.6875, 0.0625, 0.7188, 0.5, 0.7188, 0.5625, 0.6875, 0.5625, 0.6875, 0.5, 0.7188, 0.9375, 0.7031, 1.0, 0.6875, 0.9375, 0.7031, 5.96e-08, 0.7188, 0.0625, 0.6875, 0.0625, 0.7188, 0.4375, 0.7188, 0.5, 0.6875, 0.5, 0.6875, 0.4375, 0.7188, 0.875, 0.7188, 0.9375, 0.6875, 0.9375, 0.6875, 0.875, 0.7188, 0.375, 0.7188, 0.4375, 0.6875, 0.4375, 0.6875, 0.375, 0.7188, 0.8125, 0.7188, 0.875, 0.6875, 0.875, 0.6875, 0.8125, 0.7188, 0.3125, 0.7188, 0.375, 0.6875, 0.375, 0.6875, 0.3125, 0.7188, 0.75, 0.7188, 0.8125, 0.6875, 0.8125, 0.6875, 0.75, 0.7188, 0.25, 0.7188, 0.3125, 0.6875, 0.3125, 0.6875, 0.25, 0.7188, 0.6875, 0.7188, 0.75, 0.6875, 0.75, 0.6875, 0.6875, 0.7188, 0.1875, 0.7188, 0.25, 0.6875, 0.25, 0.6875, 0.1875, 0.7188, 0.625, 0.7188, 0.6875, 0.6875, 0.6875, 0.6875, 0.625, 0.7188, 0.125, 0.7188, 0.1875, 0.6875, 0.1875, 0.6875, 0.125, 0.6875, 0.3125, 0.6875, 0.375, 0.6562, 0.375, 0.6562, 0.3125, 0.6875, 0.75, 0.6875, 0.8125, 0.6562, 0.8125, 0.6562, 0.75, 0.6875, 0.25, 0.6875, 0.3125, 0.6562, 0.3125, 0.6562, 0.25, 0.6875, 0.6875, 0.6875, 0.75, 0.6562, 0.75, 0.6562, 0.6875, 0.6875, 0.1875, 0.6875, 0.25, 0.6562, 0.25, 0.6562, 0.1875, 0.6875, 0.625, 0.6875, 0.6875, 0.6562, 0.6875, 0.6562, 0.625, 0.6875, 0.125, 0.6875, 0.1875, 0.6562, 0.1875, 0.6562, 0.125, 0.6875, 0.5625, 0.6875, 0.625, 0.6562, 0.625, 0.6562, 0.5625, 0.6875, 0.0625, 0.6875, 0.125, 0.6562, 0.125, 0.6562, 0.0625, 0.6875, 0.5, 0.6875, 0.5625, 0.6562, 0.5625, 0.6562, 0.5, 0.6875, 0.9375, 0.6719, 1.0, 0.6562, 0.9375, 0.6719, 5.96e-08, 0.6875, 0.0625, 0.6562, 0.0625, 0.6875, 0.4375, 0.6875, 0.5, 0.6562, 0.5, 0.6562, 0.4375, 0.6875, 0.875, 0.6875, 0.9375, 0.6562, 0.9375, 0.6562, 0.875, 0.6875, 0.375, 0.6875, 0.4375, 0.6562, 0.4375, 0.6562, 0.375, 0.6875, 0.8125, 0.6875, 0.875, 0.6562, 0.875, 0.6562, 0.8125, 0.6562, 0.0625, 0.6562, 0.125, 0.625, 0.125, 0.625, 0.0625, 0.6562, 0.5, 0.6562, 0.5625, 0.625, 0.5625, 0.625, 0.5, 0.6562, 0.9375, 0.6406, 1.0, 0.625, 0.9375, 0.6406, 5.96e-08, 0.6562, 0.0625, 0.625, 0.0625, 0.6562, 0.4375, 0.6562, 0.5, 0.625, 0.5, 0.625, 0.4375, 0.6562, 0.875, 0.6562, 0.9375, 0.625, 0.9375, 0.625, 0.875, 0.6562, 0.375, 0.6562, 0.4375, 0.625, 0.4375, 0.625, 0.375, 0.6562, 0.8125, 0.6562, 0.875, 0.625, 0.875, 0.625, 0.8125, 0.6562, 0.3125, 0.6562, 0.375, 0.625, 0.375, 0.625, 0.3125, 0.6562, 0.75, 0.6562, 0.8125, 0.625, 0.8125, 0.625, 0.75, 0.6562, 0.25, 0.6562, 0.3125, 0.625, 0.3125, 0.625, 0.25, 0.6562, 0.6875, 0.6562, 0.75, 0.625, 0.75, 0.625, 0.6875, 0.6562, 0.1875, 0.6562, 0.25, 0.625, 0.25, 0.625, 0.1875, 0.6562, 0.625, 0.6562, 0.6875, 0.625, 0.6875, 0.625, 0.625, 0.6562, 0.125, 0.6562, 0.1875, 0.625, 0.1875, 0.625, 0.125, 0.6562, 0.5625, 0.6562, 0.625, 0.625, 0.625, 0.625, 0.5625, 0.625, 0.25, 0.625, 0.3125, 0.5938, 0.3125, 0.5938, 0.25, 0.625, 0.6875, 0.625, 0.75, 0.5938, 0.75, 0.5938, 0.6875, 0.625, 0.1875, 0.625, 0.25, 0.5938, 0.25, 0.5938, 0.1875, 0.625, 0.625, 0.625, 0.6875, 0.5938, 0.6875, 0.5938, 0.625, 0.625, 0.125, 0.625, 0.1875, 0.5938, 0.1875, 0.5938, 0.125, 0.625, 0.5625, 0.625, 0.625, 0.5938, 0.625, 0.5938, 0.5625, 0.625, 0.0625, 0.625, 0.125, 0.5938, 0.125, 0.5938, 0.0625, 0.625, 0.5, 0.625, 0.5625, 0.5938, 0.5625, 0.5938, 0.5, 0.625, 0.9375, 0.6094, 1.0, 0.5938, 0.9375, 0.6094, 5.96e-08, 0.625, 0.0625, 0.5938, 0.0625, 0.625, 0.4375, 0.625, 0.5, 0.5938, 0.5, 0.5938, 0.4375, 0.625, 0.875, 0.625, 0.9375, 0.5938, 0.9375, 0.5938, 0.875, 0.625, 0.375, 0.625, 0.4375, 0.5938, 0.4375, 0.5938, 0.375, 0.625, 0.8125, 0.625, 0.875, 0.5938, 0.875, 0.5938, 0.8125, 0.625, 0.3125, 0.625, 0.375, 0.5938, 0.375, 0.5938, 0.3125, 0.625, 0.75, 0.625, 0.8125, 0.5938, 0.8125, 0.5938, 0.75, 0.5938, 0.9375, 0.5781, 1.0, 0.5625, 0.9375, 0.5781, 5.96e-08, 0.5938, 0.0625, 0.5625, 0.0625, 0.5938, 0.4375, 0.5938, 0.5, 0.5625, 0.5, 0.5625, 0.4375, 0.5938, 0.875, 0.5938, 0.9375, 0.5625, 0.9375, 0.5625, 0.875, 0.5938, 0.375, 0.5938, 0.4375, 0.5625, 0.4375, 0.5625, 0.375, 0.5938, 0.8125, 0.5938, 0.875, 0.5625, 0.875, 0.5625, 0.8125, 0.5938, 0.3125, 0.5938, 0.375, 0.5625, 0.375, 0.5625, 0.3125, 0.5938, 0.75, 0.5938, 0.8125, 0.5625, 0.8125, 0.5625, 0.75, 0.5938, 0.25, 0.5938, 0.3125, 0.5625, 0.3125, 0.5625, 0.25, 0.5938, 0.6875, 0.5938, 0.75, 0.5625, 0.75, 0.5625, 0.6875, 0.5938, 0.1875, 0.5938, 0.25, 0.5625, 0.25, 0.5625, 0.1875, 0.5938, 0.625, 0.5938, 0.6875, 0.5625, 0.6875, 0.5625, 0.625, 0.5938, 0.125, 0.5938, 0.1875, 0.5625, 0.1875, 0.5625, 0.125, 0.5938, 0.5625, 0.5938, 0.625, 0.5625, 0.625, 0.5625, 0.5625, 0.5938, 0.0625, 0.5938, 0.125, 0.5625, 0.125, 0.5625, 0.0625, 0.5938, 0.5, 0.5938, 0.5625, 0.5625, 0.5625, 0.5625, 0.5, 0.5625, 0.6875, 0.5625, 0.75, 0.5312, 0.75, 0.5312, 0.6875, 0.5625, 0.1875, 0.5625, 0.25, 0.5312, 0.25, 0.5312, 0.1875, 0.5625, 0.625, 0.5625, 0.6875, 0.5312, 0.6875, 0.5312, 0.625, 0.5625, 0.125, 0.5625, 0.1875, 0.5312, 0.1875, 0.5312, 0.125, 0.5625, 0.5625, 0.5625, 0.625, 0.5312, 0.625, 0.5312, 0.5625, 0.5625, 0.0625, 0.5625, 0.125, 0.5312, 0.125, 0.5312, 0.0625, 0.5625, 0.5, 0.5625, 0.5625, 0.5312, 0.5625, 0.5312, 0.5, 0.5625, 0.9375, 0.5469, 1.0, 0.5312, 0.9375, 0.5469, 5.96e-08, 0.5625, 0.0625, 0.5312, 0.0625, 0.5625, 0.4375, 0.5625, 0.5, 0.5312, 0.5, 0.5312, 0.4375, 0.5625, 0.875, 0.5625, 0.9375, 0.5312, 0.9375, 0.5312, 0.875, 0.5625, 0.375, 0.5625, 0.4375, 0.5312, 0.4375, 0.5312, 0.375, 0.5625, 0.8125, 0.5625, 0.875, 0.5312, 0.875, 0.5312, 0.8125, 0.5625, 0.3125, 0.5625, 0.375, 0.5312, 0.375, 0.5312, 0.3125, 0.5625, 0.75, 0.5625, 0.8125, 0.5312, 0.8125, 0.5312, 0.75, 0.5625, 0.25, 0.5625, 0.3125, 0.5312, 0.3125, 0.5312, 0.25, 0.5312, 0.4375, 0.5312, 0.5, 0.5, 0.5, 0.5, 0.4375, 0.5312, 0.875, 0.5312, 0.9375, 0.5, 0.9375, 0.5, 0.875, 0.5312, 0.375, 0.5312, 0.4375, 0.5, 0.4375, 0.5, 0.375, 0.5312, 0.8125, 0.5312, 0.875, 0.5, 0.875, 0.5, 0.8125, 0.5312, 0.3125, 0.5312, 0.375, 0.5, 0.375, 0.5, 0.3125, 0.5312, 0.75, 0.5312, 0.8125, 0.5, 0.8125, 0.5, 0.75, 0.5312, 0.25, 0.5312, 0.3125, 0.5, 0.3125, 0.5, 0.25, 0.5312, 0.6875, 0.5312, 0.75, 0.5, 0.75, 0.5, 0.6875, 0.5312, 0.1875, 0.5312, 0.25, 0.5, 0.25, 0.5, 0.1875, 0.5312, 0.625, 0.5312, 0.6875, 0.5, 0.6875, 0.5, 0.625, 0.5312, 0.125, 0.5312, 0.1875, 0.5, 0.1875, 0.5, 0.125, 0.5312, 0.5625, 0.5312, 0.625, 0.5, 0.625, 0.5, 0.5625, 0.5312, 0.0625, 0.5312, 0.125, 0.5, 0.125, 0.5, 0.0625, 0.5312, 0.5, 0.5312, 0.5625, 0.5, 0.5625, 0.5, 0.5, 0.5312, 0.9375, 0.5156, 1.0, 0.5, 0.9375, 0.5156, 5.96e-08, 0.5312, 0.0625, 0.5, 0.0625, 0.5, 0.1875, 0.5, 0.25, 0.4688, 0.25, 0.4688, 0.1875, 0.5, 0.625, 0.5, 0.6875, 0.4687, 0.6875, 0.4688, 0.625, 0.5, 0.125, 0.5, 0.1875, 0.4688, 0.1875, 0.4688, 0.125, 0.5, 0.5625, 0.5, 0.625, 0.4688, 0.625, 0.4688, 0.5625, 0.5, 0.0625, 0.5, 0.125, 0.4688, 0.125, 0.4688, 0.0625, 0.5, 0.5, 0.5, 0.5625, 0.4688, 0.5625, 0.4687, 0.5, 0.5, 0.9375, 0.4844, 1.0, 0.4688, 0.9375, 0.4844, 5.96e-08, 0.5, 0.0625, 0.4688, 0.0625, 0.5, 0.4375, 0.5, 0.5, 0.4687, 0.5, 0.4688, 0.4375, 0.5, 0.875, 0.5, 0.9375, 0.4688, 0.9375, 0.4688, 0.875, 0.5, 0.375, 0.5, 0.4375, 0.4688, 0.4375, 0.4688, 0.375, 0.5, 0.8125, 0.5, 0.875, 0.4688, 0.875, 0.4688, 0.8125, 0.5, 0.3125, 0.5, 0.375, 0.4688, 0.375, 0.4687, 0.3125, 0.5, 0.75, 0.5, 0.8125, 0.4688, 0.8125, 0.4688, 0.75, 0.5, 0.25, 0.5, 0.3125, 0.4687, 0.3125, 0.4688, 0.25, 0.5, 0.6875, 0.5, 0.75, 0.4688, 0.75, 0.4687, 0.6875, 0.4688, 0.875, 0.4688, 0.9375, 0.4375, 0.9375, 0.4375, 0.875, 0.4688, 0.375, 0.4688, 0.4375, 0.4375, 0.4375, 0.4375, 0.375, 0.4688, 0.8125, 0.4688, 0.875, 0.4375, 0.875, 0.4375, 0.8125, 0.4687, 0.3125, 0.4688, 0.375, 0.4375, 0.375, 0.4375, 0.3125, 0.4688, 0.75, 0.4688, 0.8125, 0.4375, 0.8125, 0.4375, 0.75, 0.4688, 0.25, 0.4687, 0.3125, 0.4375, 0.3125, 0.4375, 0.25, 0.4687, 0.6875, 0.4688, 0.75, 0.4375, 0.75, 0.4375, 0.6875, 0.4688, 0.1875, 0.4688, 0.25, 0.4375, 0.25, 0.4375, 0.1875, 0.4688, 0.625, 0.4687, 0.6875, 0.4375, 0.6875, 0.4375, 0.625, 0.4688, 0.125, 0.4688, 0.1875, 0.4375, 0.1875, 0.4375, 0.125, 0.4688, 0.5625, 0.4688, 0.625, 0.4375, 0.625, 0.4375, 0.5625, 0.4688, 0.0625, 0.4688, 0.125, 0.4375, 0.125, 0.4375, 0.0625, 0.4687, 0.5, 0.4688, 0.5625, 0.4375, 0.5625, 0.4375, 0.5, 0.4688, 0.9375, 0.4531, 1.0, 0.4375, 0.9375, 0.4531, 5.96e-08, 0.4688, 0.0625, 0.4375, 0.0625, 0.4688, 0.4375, 0.4687, 0.5, 0.4375, 0.5, 0.4375, 0.4375, 0.4375, 0.625, 0.4375, 0.6875, 0.4062, 0.6875, 0.4062, 0.625, 0.4375, 0.125, 0.4375, 0.1875, 0.4062, 0.1875, 0.4062, 0.125, 0.4375, 0.5625, 0.4375, 0.625, 0.4062, 0.625, 0.4062, 0.5625, 0.4375, 0.0625, 0.4375, 0.125, 0.4062, 0.125, 0.4062, 0.0625, 0.4375, 0.5, 0.4375, 0.5625, 0.4062, 0.5625, 0.4062, 0.5, 0.4375, 0.9375, 0.4219, 1.0, 0.4062, 0.9375, 0.4219, 5.96e-08, 0.4375, 0.0625, 0.4062, 0.0625, 0.4375, 0.4375, 0.4375, 0.5, 0.4062, 0.5, 0.4062, 0.4375, 0.4375, 0.875, 0.4375, 0.9375, 0.4062, 0.9375, 0.4062, 0.875, 0.4375, 0.375, 0.4375, 0.4375, 0.4062, 0.4375, 0.4062, 0.375, 0.4375, 0.8125, 0.4375, 0.875, 0.4062, 0.875, 0.4062, 0.8125, 0.4375, 0.3125, 0.4375, 0.375, 0.4062, 0.375, 0.4062, 0.3125, 0.4375, 0.75, 0.4375, 0.8125, 0.4062, 0.8125, 0.4062, 0.75, 0.4375, 0.25, 0.4375, 0.3125, 0.4062, 0.3125, 0.4062, 0.25, 0.4375, 0.6875, 0.4375, 0.75, 0.4062, 0.75, 0.4062, 0.6875, 0.4375, 0.1875, 0.4375, 0.25, 0.4062, 0.25, 0.4062, 0.1875, 0.4062, 0.375, 0.4062, 0.4375, 0.375, 0.4375, 0.375, 0.375, 0.4062, 0.8125, 0.4062, 0.875, 0.375, 0.875, 0.375, 0.8125, 0.4062, 0.3125, 0.4062, 0.375, 0.375, 0.375, 0.375, 0.3125, 0.4062, 0.75, 0.4062, 0.8125, 0.375, 0.8125, 0.375, 0.75, 0.4062, 0.25, 0.4062, 0.3125, 0.375, 0.3125, 0.375, 0.25, 0.4062, 0.6875, 0.4062, 0.75, 0.375, 0.75, 0.375, 0.6875, 0.4062, 0.1875, 0.4062, 0.25, 0.375, 0.25, 0.375, 0.1875, 0.4062, 0.625, 0.4062, 0.6875, 0.375, 0.6875, 0.375, 0.625, 0.4062, 0.125, 0.4062, 0.1875, 0.375, 0.1875, 0.375, 0.125, 0.4062, 0.5625, 0.4062, 0.625, 0.375, 0.625, 0.375, 0.5625, 0.4062, 0.0625, 0.4062, 0.125, 0.375, 0.125, 0.375, 0.0625, 0.4062, 0.5, 0.4062, 0.5625, 0.375, 0.5625, 0.375, 0.5, 0.4062, 0.9375, 0.3906, 1.0, 0.375, 0.9375, 0.3906, 5.96e-08, 0.4062, 0.0625, 0.375, 0.0625, 0.4062, 0.4375, 0.4062, 0.5, 0.375, 0.5, 0.375, 0.4375, 0.4062, 0.875, 0.4062, 0.9375, 0.375, 0.9375, 0.375, 0.875, 0.375, 0.125, 0.375, 0.1875, 0.3438, 0.1875, 0.3438, 0.125, 0.375, 0.5625, 0.375, 0.625, 0.3438, 0.625, 0.3438, 0.5625, 0.375, 0.0625, 0.375, 0.125, 0.3438, 0.125, 0.3438, 0.0625, 0.375, 0.5, 0.375, 0.5625, 0.3438, 0.5625, 0.3437, 0.5, 0.375, 0.9375, 0.3594, 1.0, 0.3438, 0.9375, 0.3594, 5.96e-08, 0.375, 0.0625, 0.3438, 0.0625, 0.375, 0.4375, 0.375, 0.5, 0.3437, 0.5, 0.3438, 0.4375, 0.375, 0.875, 0.375, 0.9375, 0.3438, 0.9375, 0.3438, 0.875, 0.375, 0.375, 0.375, 0.4375, 0.3438, 0.4375, 0.3438, 0.375, 0.375, 0.8125, 0.375, 0.875, 0.3438, 0.875, 0.3438, 0.8125, 0.375, 0.3125, 0.375, 0.375, 0.3438, 0.375, 0.3438, 0.3125, 0.375, 0.75, 0.375, 0.8125, 0.3438, 0.8125, 0.3438, 0.75, 0.375, 0.25, 0.375, 0.3125, 0.3438, 0.3125, 0.3438, 0.25, 0.375, 0.6875, 0.375, 0.75, 0.3438, 0.75, 0.3438, 0.6875, 0.375, 0.1875, 0.375, 0.25, 0.3438, 0.25, 0.3438, 0.1875, 0.375, 0.625, 0.375, 0.6875, 0.3438, 0.6875, 0.3438, 0.625, 0.3438, 0.3125, 0.3438, 0.375, 0.3125, 0.375, 0.3125, 0.3125, 0.3438, 0.75, 0.3438, 0.8125, 0.3125, 0.8125, 0.3125, 0.75, 0.3438, 0.25, 0.3438, 0.3125, 0.3125, 0.3125, 0.3125, 0.25, 0.3438, 0.6875, 0.3438, 0.75, 0.3125, 0.75, 0.3125, 0.6875, 0.3438, 0.1875, 0.3438, 0.25, 0.3125, 0.25, 0.3125, 0.1875, 0.3438, 0.625, 0.3438, 0.6875, 0.3125, 0.6875, 0.3125, 0.625, 0.3438, 0.125, 0.3438, 0.1875, 0.3125, 0.1875, 0.3125, 0.125, 0.3438, 0.5625, 0.3438, 0.625, 0.3125, 0.625, 0.3125, 0.5625, 0.3438, 0.0625, 0.3438, 0.125, 0.3125, 0.125, 0.3125, 0.0625, 0.3437, 0.5, 0.3438, 0.5625, 0.3125, 0.5625, 0.3125, 0.5, 0.3438, 0.9375, 0.3281, 1.0, 0.3125, 0.9375, 0.3281, 5.96e-08, 0.3438, 0.0625, 0.3125, 0.0625, 0.3438, 0.4375, 0.3437, 0.5, 0.3125, 0.5, 0.3125, 0.4375, 0.3438, 0.875, 0.3438, 0.9375, 0.3125, 0.9375, 0.3125, 0.875, 0.3438, 0.375, 0.3438, 0.4375, 0.3125, 0.4375, 0.3125, 0.375, 0.3438, 0.8125, 0.3438, 0.875, 0.3125, 0.875, 0.3125, 0.8125, 0.3125, 0.0625, 0.3125, 0.125, 0.2812, 0.125, 0.2812, 0.0625, 0.3125, 0.5, 0.3125, 0.5625, 0.2812, 0.5625, 0.2812, 0.5, 0.3125, 0.9375, 0.2969, 1.0, 0.2812, 0.9375, 0.2969, 5.96e-08, 0.3125, 0.0625, 0.2812, 0.0625, 0.3125, 0.4375, 0.3125, 0.5, 0.2812, 0.5, 0.2812, 0.4375, 0.3125, 0.875, 0.3125, 0.9375, 0.2812, 0.9375, 0.2812, 0.875, 0.3125, 0.375, 0.3125, 0.4375, 0.2812, 0.4375, 0.2812, 0.375, 0.3125, 0.8125, 0.3125, 0.875, 0.2812, 0.875, 0.2812, 0.8125, 0.3125, 0.3125, 0.3125, 0.375, 0.2812, 0.375, 0.2812, 0.3125, 0.3125, 0.75, 0.3125, 0.8125, 0.2812, 0.8125, 0.2812, 0.75, 0.3125, 0.25, 0.3125, 0.3125, 0.2812, 0.3125, 0.2812, 0.25, 0.3125, 0.6875, 0.3125, 0.75, 0.2812, 0.75, 0.2812, 0.6875, 0.3125, 0.1875, 0.3125, 0.25, 0.2812, 0.25, 0.2812, 0.1875, 0.3125, 0.625, 0.3125, 0.6875, 0.2812, 0.6875, 0.2812, 0.625, 0.3125, 0.125, 0.3125, 0.1875, 0.2812, 0.1875, 0.2812, 0.125, 0.3125, 0.5625, 0.3125, 0.625, 0.2812, 0.625, 0.2812, 0.5625, 0.2812, 0.75, 0.2812, 0.8125, 0.25, 0.8125, 0.25, 0.75, 0.2812, 0.25, 0.2812, 0.3125, 0.25, 0.3125, 0.25, 0.25, 0.2812, 0.6875, 0.2812, 0.75, 0.25, 0.75, 0.25, 0.6875, 0.2812, 0.1875, 0.2812, 0.25, 0.25, 0.25, 0.25, 0.1875, 0.2812, 0.625, 0.2812, 0.6875, 0.25, 0.6875, 0.25, 0.625, 0.2812, 0.125, 0.2812, 0.1875, 0.25, 0.1875, 0.25, 0.125, 0.2812, 0.5625, 0.2812, 0.625, 0.25, 0.625, 0.25, 0.5625, 0.2812, 0.0625, 0.2812, 0.125, 0.25, 0.125, 0.25, 0.0625, 0.2812, 0.5, 0.2812, 0.5625, 0.25, 0.5625, 0.25, 0.5, 0.2812, 0.9375, 0.2656, 1.0, 0.25, 0.9375, 0.2656, 5.96e-08, 0.2812, 0.0625, 0.25, 0.0625, 0.2812, 0.4375, 0.2812, 0.5, 0.25, 0.5, 0.25, 0.4375, 0.2812, 0.875, 0.2812, 0.9375, 0.25, 0.9375, 0.25, 0.875, 0.2812, 0.375, 0.2812, 0.4375, 0.25, 0.4375, 0.25, 0.375, 0.2812, 0.8125, 0.2812, 0.875, 0.25, 0.875, 0.25, 0.8125, 0.2812, 0.3125, 0.2812, 0.375, 0.25, 0.375, 0.25, 0.3125, 0.25, 0.5, 0.25, 0.5625, 0.2188, 0.5625, 0.2187, 0.5, 0.25, 0.9375, 0.2344, 1.0, 0.2188, 0.9375, 0.2344, 5.96e-08, 0.25, 0.0625, 0.2188, 0.0625, 0.25, 0.4375, 0.25, 0.5, 0.2187, 0.5, 0.2188, 0.4375, 0.25, 0.875, 0.25, 0.9375, 0.2188, 0.9375, 0.2188, 0.875, 0.25, 0.375, 0.25, 0.4375, 0.2188, 0.4375, 0.2188, 0.375, 0.25, 0.8125, 0.25, 0.875, 0.2188, 0.875, 0.2188, 0.8125, 0.25, 0.3125, 0.25, 0.375, 0.2188, 0.375, 0.2188, 0.3125, 0.25, 0.75, 0.25, 0.8125, 0.2188, 0.8125, 0.2188, 0.75, 0.25, 0.25, 0.25, 0.3125, 0.2188, 0.3125, 0.2188, 0.25, 0.25, 0.6875, 0.25, 0.75, 0.2188, 0.75, 0.2188, 0.6875, 0.25, 0.1875, 0.25, 0.25, 0.2188, 0.25, 0.2188, 0.1875, 0.25, 0.625, 0.25, 0.6875, 0.2188, 0.6875, 0.2188, 0.625, 0.25, 0.125, 0.25, 0.1875, 0.2188, 0.1875, 0.2188, 0.125, 0.25, 0.5625, 0.25, 0.625, 0.2188, 0.625, 0.2188, 0.5625, 0.25, 0.0625, 0.25, 0.125, 0.2188, 0.125, 0.2188, 0.0625, 0.2188, 0.25, 0.2188, 0.3125, 0.1875, 0.3125, 0.1875, 0.25, 0.2188, 0.6875, 0.2188, 0.75, 0.1875, 0.75, 0.1875, 0.6875, 0.2188, 0.1875, 0.2188, 0.25, 0.1875, 0.25, 0.1875, 0.1875, 0.2188, 0.625, 0.2188, 0.6875, 0.1875, 0.6875, 0.1875, 0.625, 0.2188, 0.125, 0.2188, 0.1875, 0.1875, 0.1875, 0.1875, 0.125, 0.2188, 0.5625, 0.2188, 0.625, 0.1875, 0.625, 0.1875, 0.5625, 0.2188, 0.0625, 0.2188, 0.125, 0.1875, 0.125, 0.1875, 0.0625, 0.2187, 0.5, 0.2188, 0.5625, 0.1875, 0.5625, 0.1875, 0.5, 0.2188, 0.9375, 0.2031, 1.0, 0.1875, 0.9375, 0.2031, 5.96e-08, 0.2188, 0.0625, 0.1875, 0.0625, 0.2188, 0.4375, 0.2187, 0.5, 0.1875, 0.5, 0.1875, 0.4375, 0.2188, 0.875, 0.2188, 0.9375, 0.1875, 0.9375, 0.1875, 0.875, 0.2188, 0.375, 0.2188, 0.4375, 0.1875, 0.4375, 0.1875, 0.375, 0.2188, 0.8125, 0.2188, 0.875, 0.1875, 0.875, 0.1875, 0.8125, 0.2188, 0.3125, 0.2188, 0.375, 0.1875, 0.375, 0.1875, 0.3125, 0.2188, 0.75, 0.2188, 0.8125, 0.1875, 0.8125, 0.1875, 0.75, 0.1875, 0.9375, 0.1719, 1.0, 0.1563, 0.9375, 0.1719, 5.96e-08, 0.1875, 0.0625, 0.1563, 0.0625, 0.1875, 0.4375, 0.1875, 0.5, 0.1562, 0.5, 0.1562, 0.4375, 0.1875, 0.875, 0.1875, 0.9375, 0.1563, 0.9375, 0.1562, 0.875, 0.1875, 0.375, 0.1875, 0.4375, 0.1562, 0.4375, 0.1563, 0.375, 0.1875, 0.8125, 0.1875, 0.875, 0.1562, 0.875, 0.1562, 0.8125, 0.1875, 0.3125, 0.1875, 0.375, 0.1563, 0.375, 0.1562, 0.3125, 0.1875, 0.75, 0.1875, 0.8125, 0.1562, 0.8125, 0.1563, 0.75, 0.1875, 0.25, 0.1875, 0.3125, 0.1562, 0.3125, 0.1563, 0.25, 0.1875, 0.6875, 0.1875, 0.75, 0.1563, 0.75, 0.1562, 0.6875, 0.1875, 0.1875, 0.1875, 0.25, 0.1563, 0.25, 0.1562, 0.1875, 0.1875, 0.625, 0.1875, 0.6875, 0.1562, 0.6875, 0.1563, 0.625, 0.1875, 0.125, 0.1875, 0.1875, 0.1562, 0.1875, 0.1562, 0.125, 0.1875, 0.5625, 0.1875, 0.625, 0.1563, 0.625, 0.1562, 0.5625, 0.1875, 0.0625, 0.1875, 0.125, 0.1562, 0.125, 0.1563, 0.0625, 0.1875, 0.5, 0.1875, 0.5625, 0.1562, 0.5625, 0.1562, 0.5, 0.1562, 0.6875, 0.1563, 0.75, 0.125, 0.75, 0.125, 0.6875, 0.1562, 0.1875, 0.1563, 0.25, 0.125, 0.25, 0.125, 0.1875, 0.1563, 0.625, 0.1562, 0.6875, 0.125, 0.6875, 0.125, 0.625, 0.1562, 0.125, 0.1562, 0.1875, 0.125, 0.1875, 0.125, 0.125, 0.1562, 0.5625, 0.1563, 0.625, 0.125, 0.625, 0.125, 0.5625, 0.1563, 0.0625, 0.1562, 0.125, 0.125, 0.125, 0.125, 0.0625, 0.1562, 0.5, 0.1562, 0.5625, 0.125, 0.5625, 0.125, 0.5, 0.1563, 0.9375, 0.1406, 1.0, 0.125, 0.9375, 0.1406, 5.96e-08, 0.1563, 0.0625, 0.125, 0.0625, 0.1562, 0.4375, 0.1562, 0.5, 0.125, 0.5, 0.125, 0.4375, 0.1562, 0.875, 0.1563, 0.9375, 0.125, 0.9375, 0.125, 0.875, 0.1563, 0.375, 0.1562, 0.4375, 0.125, 0.4375, 0.125, 0.375, 0.1562, 0.8125, 0.1562, 0.875, 0.125, 0.875, 0.125, 0.8125, 0.1562, 0.3125, 0.1563, 0.375, 0.125, 0.375, 0.125, 0.3125, 0.1563, 0.75, 0.1562, 0.8125, 0.125, 0.8125, 0.125, 0.75, 0.1563, 0.25, 0.1562, 0.3125, 0.125, 0.3125, 0.125, 0.25, 0.125, 0.4375, 0.125, 0.5, 0.09375, 0.5, 0.09375, 0.4375, 0.125, 0.875, 0.125, 0.9375, 0.09375, 0.9375, 0.09375, 0.875, 0.125, 0.375, 0.125, 0.4375, 0.09375, 0.4375, 0.09375, 0.375, 0.125, 0.8125, 0.125, 0.875, 0.09375, 0.875, 0.09375, 0.8125, 0.125, 0.3125, 0.125, 0.375, 0.09375, 0.375, 0.09375, 0.3125, 0.125, 0.75, 0.125, 0.8125, 0.09375, 0.8125, 0.09375, 0.75, 0.125, 0.25, 0.125, 0.3125, 0.09375, 0.3125, 0.09375, 0.25, 0.125, 0.6875, 0.125, 0.75, 0.09375, 0.75, 0.09375, 0.6875, 0.125, 0.1875, 0.125, 0.25, 0.09375, 0.25, 0.09375, 0.1875, 0.125, 0.625, 0.125, 0.6875, 0.09375, 0.6875, 0.09375, 0.625, 0.125, 0.125, 0.125, 0.1875, 0.09375, 0.1875, 0.09375, 0.125, 0.125, 0.5625, 0.125, 0.625, 0.09375, 0.625, 0.09375, 0.5625, 0.125, 0.0625, 0.125, 0.125, 0.09375, 0.125, 0.09375, 0.0625, 0.125, 0.5, 0.125, 0.5625, 0.09375, 0.5625, 0.09375, 0.5, 0.125, 0.9375, 0.1094, 1.0, 0.09375, 0.9375, 0.1094, 5.96e-08, 0.125, 0.0625, 0.09375, 0.0625, 0.09375, 0.1875, 0.09375, 0.25, 0.0625, 0.25, 0.0625, 0.1875, 0.09375, 0.625, 0.09375, 0.6875, 0.0625, 0.6875, 0.0625, 0.625, 0.09375, 0.125, 0.09375, 0.1875, 0.0625, 0.1875, 0.0625, 0.125, 0.09375, 0.5625, 0.09375, 0.625, 0.0625, 0.625, 0.0625, 0.5625, 0.09375, 0.0625, 0.09375, 0.125, 0.0625, 0.125, 0.0625, 0.0625, 0.09375, 0.5, 0.09375, 0.5625, 0.0625, 0.5625, 0.0625, 0.5, 0.09375, 0.9375, 0.07812, 1.0, 0.0625, 0.9375, 0.07812, 5.96e-08, 0.09375, 0.0625, 0.0625, 0.0625, 0.09375, 0.4375, 0.09375, 0.5, 0.0625, 0.5, 0.0625, 0.4375, 0.09375, 0.875, 0.09375, 0.9375, 0.0625, 0.9375, 0.0625, 0.875, 0.09375, 0.375, 0.09375, 0.4375, 0.0625, 0.4375, 0.0625, 0.375, 0.09375, 0.8125, 0.09375, 0.875, 0.0625, 0.875, 0.0625, 0.8125, 0.09375, 0.3125, 0.09375, 0.375, 0.0625, 0.375, 0.0625, 0.3125, 0.09375, 0.75, 0.09375, 0.8125, 0.0625, 0.8125, 0.0625, 0.75, 0.09375, 0.25, 0.09375, 0.3125, 0.0625, 0.3125, 0.0625, 0.25, 0.09375, 0.6875, 0.09375, 0.75, 0.0625, 0.75, 0.0625, 0.6875, 0.0625, 0.375, 0.0625, 0.4375, 0.03125, 0.4375, 0.03125, 0.375, 0.0625, 0.8125, 0.0625, 0.875, 0.03125, 0.875, 0.03125, 0.8125, 0.0625, 0.3125, 0.0625, 0.375, 0.03125, 0.375, 0.03125, 0.3125, 0.0625, 0.75, 0.0625, 0.8125, 0.03125, 0.8125, 0.03125, 0.75, 0.0625, 0.25, 0.0625, 0.3125, 0.03125, 0.3125, 0.03125, 0.25, 0.0625, 0.6875, 0.0625, 0.75, 0.03125, 0.75, 0.03125, 0.6875, 0.0625, 0.1875, 0.0625, 0.25, 0.03125, 0.25, 0.03125, 0.1875, 0.0625, 0.625, 0.0625, 0.6875, 0.03125, 0.6875, 0.03125, 0.625, 0.0625, 0.125, 0.0625, 0.1875, 0.03125, 0.1875, 0.03125, 0.125, 0.0625, 0.5625, 0.0625, 0.625, 0.03125, 0.625, 0.03125, 0.5625, 0.0625, 0.0625, 0.0625, 0.125, 0.03125, 0.125, 0.03125, 0.0625, 0.0625, 0.5, 0.0625, 0.5625, 0.03125, 0.5625, 0.03125, 0.5, 0.0625, 0.9375, 0.04687, 1.0, 0.03125, 0.9375, 0.04687, 5.96e-08, 0.0625, 0.0625, 0.03125, 0.0625, 0.0625, 0.4375, 0.0625, 0.5, 0.03125, 0.5, 0.03125, 0.4375, 0.0625, 0.875, 0.0625, 0.9375, 0.03125, 0.9375, 0.03125, 0.875, 0.03125, 0.125, 0.03125, 0.1875, 0.0, 0.1875, 0.0, 0.125, 0.03125, 0.5625, 0.03125, 0.625, 0.0, 0.625, 0.0, 0.5625, 0.03125, 0.0625, 0.03125, 0.125, 0.0, 0.125, 0.0, 0.0625, 0.03125, 0.5, 0.03125, 0.5625, 0.0, 0.5625, 0.0, 0.5, 0.03125, 0.9375, 0.01562, 1.0, 0.0, 0.9375, 0.01562, 5.96e-08, 0.03125, 0.0625, 0.0, 0.0625, 0.03125, 0.4375, 0.03125, 0.5, 0.0, 0.5, 0.0, 0.4375, 0.03125, 0.875, 0.03125, 0.9375, 0.0, 0.9375, 0.0, 0.875, 0.03125, 0.375, 0.03125, 0.4375, 0.0, 0.4375, 0.0, 0.375, 0.03125, 0.8125, 0.03125, 0.875, 0.0, 0.875, 0.0, 0.8125, 0.03125, 0.3125, 0.03125, 0.375, 0.0, 0.375, 0.0, 0.3125, 0.03125, 0.75, 0.03125, 0.8125, 0.0, 0.8125, 0.0, 0.75, 0.03125, 0.25, 0.03125, 0.3125, 0.0, 0.3125, 0.0, 0.25, 0.03125, 0.6875, 0.03125, 0.75, 0.0, 0.75, 0.0, 0.6875, 0.03125, 0.1875, 0.03125, 0.25, 0.0, 0.25, 0.0, 0.1875, 0.03125, 0.625, 0.03125, 0.6875, 0.0, 0.6875, 0.0, 0.625, 1.0, 0.8125, 1.0, 0.875, 0.9687, 0.875, 0.9687, 0.8125, 1.0, 0.3125, 1.0, 0.375, 0.9688, 0.375, 0.9687, 0.3125, 1.0, 0.75, 1.0, 0.8125, 0.9687, 0.8125, 0.9688, 0.75, 1.0, 0.25, 1.0, 0.3125, 0.9687, 0.3125, 0.9688, 0.25, 1.0, 0.6875, 1.0, 0.75, 0.9688, 0.75, 0.9687, 0.6875, 1.0, 0.1875, 1.0, 0.25, 0.9688, 0.25, 0.9687, 0.1875, 1.0, 0.625, 1.0, 0.6875, 0.9687, 0.6875, 0.9688, 0.625, 1.0, 0.125, 1.0, 0.1875, 0.9687, 0.1875, 0.9687, 0.125, 1.0, 0.5625, 1.0, 0.625, 0.9688, 0.625, 0.9687, 0.5625, 1.0, 0.0625, 1.0, 0.125, 0.9687, 0.125, 0.9688, 0.0625, 1.0, 0.5, 1.0, 0.5625, 0.9687, 0.5625, 0.9687, 0.5, 1.0, 0.9375, 0.9844, 1.0, 0.9688, 0.9375, 0.9844, 5.96e-08, 1.0, 0.0625, 0.9688, 0.0625, 1.0, 0.4375, 1.0, 0.5, 0.9687, 0.5, 0.9687, 0.4375, 1.0, 0.875, 1.0, 0.9375, 0.9688, 0.9375, 0.9687, 0.875, 1.0, 0.375, 1.0, 0.4375, 0.9687, 0.4375, 0.9688, 0.375, 0.9687, 0.5625, 0.9688, 0.625, 0.9375, 0.625, 0.9375, 0.5625, 0.9688, 0.0625, 0.9687, 0.125, 0.9375, 0.125, 0.9375, 0.0625, 0.9687, 0.5, 0.9687, 0.5625, 0.9375, 0.5625, 0.9375, 0.5, 0.9688, 0.9375, 0.9531, 1.0, 0.9375, 0.9375, 0.9531, 5.96e-08, 0.9688, 0.0625, 0.9375, 0.0625, 0.9687, 0.4375, 0.9687, 0.5, 0.9375, 0.5, 0.9375, 0.4375, 0.9687, 0.875, 0.9688, 0.9375, 0.9375, 0.9375, 0.9375, 0.875, 0.9688, 0.375, 0.9687, 0.4375, 0.9375, 0.4375, 0.9375, 0.375, 0.9687, 0.8125, 0.9687, 0.875, 0.9375, 0.875, 0.9375, 0.8125, 0.9687, 0.3125, 0.9688, 0.375, 0.9375, 0.375, 0.9375, 0.3125, 0.9688, 0.75, 0.9687, 0.8125, 0.9375, 0.8125, 0.9375, 0.75, 0.9688, 0.25, 0.9687, 0.3125, 0.9375, 0.3125, 0.9375, 0.25, 0.9687, 0.6875, 0.9688, 0.75, 0.9375, 0.75, 0.9375, 0.6875, 0.9687, 0.1875, 0.9688, 0.25, 0.9375, 0.25, 0.9375, 0.1875, 0.9688, 0.625, 0.9687, 0.6875, 0.9375, 0.6875, 0.9375, 0.625, 0.9687, 0.125, 0.9687, 0.1875, 0.9375, 0.1875, 0.9375, 0.125, 0.9375, 0.3125, 0.9375, 0.375, 0.9062, 0.375, 0.9062, 0.3125, 0.9375, 0.75, 0.9375, 0.8125, 0.9062, 0.8125, 0.9062, 0.75, 0.9375, 0.25, 0.9375, 0.3125, 0.9062, 0.3125, 0.9062, 0.25, 0.9375, 0.6875, 0.9375, 0.75, 0.9062, 0.75, 0.9062, 0.6875, 0.9375, 0.1875, 0.9375, 0.25, 0.9062, 0.25, 0.9062, 0.1875, 0.9375, 0.625, 0.9375, 0.6875, 0.9062, 0.6875, 0.9062, 0.625, 0.9375, 0.125, 0.9375, 0.1875, 0.9062, 0.1875, 0.9062, 0.125, 0.9375, 0.5625, 0.9375, 0.625, 0.9062, 0.625, 0.9062, 0.5625, 0.9375, 0.0625, 0.9375, 0.125, 0.9062, 0.125, 0.9062, 0.0625, 0.9375, 0.5, 0.9375, 0.5625, 0.9062, 0.5625, 0.9062, 0.5, 0.9375, 0.9375, 0.9219, 1.0, 0.9062, 0.9375, 0.9219, 5.96e-08, 0.9375, 0.0625, 0.9062, 0.0625, 0.9375, 0.4375, 0.9375, 0.5, 0.9062, 0.5, 0.9062, 0.4375, 0.9375, 0.875, 0.9375, 0.9375, 0.9062, 0.9375, 0.9062, 0.875, 0.9375, 0.375, 0.9375, 0.4375, 0.9062, 0.4375, 0.9062, 0.375, 0.9375, 0.8125, 0.9375, 0.875, 0.9062, 0.875, 0.9062, 0.8125, 0.9062, 0.0625, 0.9062, 0.125, 0.875, 0.125, 0.875, 0.0625, 0.9062, 0.5, 0.9062, 0.5625, 0.875, 0.5625, 0.875, 0.5, 0.9062, 0.9375, 0.8906, 1.0, 0.875, 0.9375, 0.8906, 5.96e-08, 0.9062, 0.0625, 0.875, 0.0625, 0.9062, 0.4375, 0.9062, 0.5, 0.875, 0.5, 0.875, 0.4375, 0.9062, 0.875, 0.9062, 0.9375, 0.875, 0.9375, 0.875, 0.875, 0.9062, 0.375, 0.9062, 0.4375, 0.875, 0.4375, 0.875, 0.375, 0.9062, 0.8125, 0.9062, 0.875, 0.875, 0.875, 0.875, 0.8125, 0.9062, 0.3125, 0.9062, 0.375, 0.875, 0.375, 0.875, 0.3125, 0.9062, 0.75, 0.9062, 0.8125, 0.875, 0.8125, 0.875, 0.75, 0.9062, 0.25, 0.9062, 0.3125, 0.875, 0.3125, 0.875, 0.25, 0.9062, 0.6875, 0.9062, 0.75, 0.875, 0.75, 0.875, 0.6875, 0.9062, 0.1875, 0.9062, 0.25, 0.875, 0.25, 0.875, 0.1875, 0.9062, 0.625, 0.9062, 0.6875, 0.875, 0.6875, 0.875, 0.625, 0.9062, 0.125, 0.9062, 0.1875, 0.875, 0.1875, 0.875, 0.125, 0.9062, 0.5625, 0.9062, 0.625, 0.875, 0.625, 0.875, 0.5625, 0.875, 0.75, 0.875, 0.8125, 0.8437, 0.8125, 0.8438, 0.75, 0.875, 0.25, 0.875, 0.3125, 0.8437, 0.3125, 0.8438, 0.25, 0.875, 0.6875, 0.875, 0.75, 0.8438, 0.75, 0.8437, 0.6875, 0.875, 0.1875, 0.875, 0.25, 0.8438, 0.25, 0.8437, 0.1875, 0.875, 0.625, 0.875, 0.6875, 0.8437, 0.6875, 0.8438, 0.625, 0.875, 0.125, 0.875, 0.1875, 0.8437, 0.1875, 0.8438, 0.125, 0.875, 0.5625, 0.875, 0.625, 0.8438, 0.625, 0.8437, 0.5625, 0.875, 0.0625, 0.875, 0.125, 0.8438, 0.125, 0.8438, 0.0625, 0.875, 0.5, 0.875, 0.5625, 0.8437, 0.5625, 0.8437, 0.5, 0.875, 0.9375, 0.8594, 1.0, 0.8438, 0.9375, 0.8594, 5.96e-08, 0.875, 0.0625, 0.8438, 0.0625, 0.875, 0.4375, 0.875, 0.5, 0.8437, 0.5, 0.8437, 0.4375, 0.875, 0.875, 0.875, 0.9375, 0.8438, 0.9375, 0.8438, 0.875, 0.875, 0.375, 0.875, 0.4375, 0.8437, 0.4375, 0.8438, 0.375, 0.875, 0.8125, 0.875, 0.875, 0.8438, 0.875, 0.8437, 0.8125, 0.875, 0.3125, 0.875, 0.375, 0.8438, 0.375, 0.8437, 0.3125, 0.8437, 0.5, 0.8437, 0.5625, 0.8125, 0.5625, 0.8125, 0.5, 0.8438, 0.9375, 0.8281, 1.0, 0.8125, 0.9375, 0.8281, 5.96e-08, 0.8438, 0.0625, 0.8125, 0.0625, 0.8437, 0.4375, 0.8437, 0.5, 0.8125, 0.5, 0.8125, 0.4375, 0.8438, 0.875, 0.8438, 0.9375, 0.8125, 0.9375, 0.8125, 0.875, 0.8438, 0.375, 0.8437, 0.4375, 0.8125, 0.4375, 0.8125, 0.375, 0.8437, 0.8125, 0.8438, 0.875, 0.8125, 0.875, 0.8125, 0.8125, 0.8437, 0.3125, 0.8438, 0.375, 0.8125, 0.375, 0.8125, 0.3125, 0.8438, 0.75, 0.8437, 0.8125, 0.8125, 0.8125, 0.8125, 0.75, 0.8438, 0.25, 0.8437, 0.3125, 0.8125, 0.3125, 0.8125, 0.25, 0.8437, 0.6875, 0.8438, 0.75, 0.8125, 0.75, 0.8125, 0.6875, 0.8437, 0.1875, 0.8438, 0.25, 0.8125, 0.25, 0.8125, 0.1875, 0.8438, 0.625, 0.8437, 0.6875, 0.8125, 0.6875, 0.8125, 0.625, 0.8438, 0.125, 0.8437, 0.1875, 0.8125, 0.1875, 0.8125, 0.125, 0.8437, 0.5625, 0.8438, 0.625, 0.8125, 0.625, 0.8125, 0.5625, 0.8438, 0.0625, 0.8438, 0.125, 0.8125, 0.125, 0.8125, 0.0625, 0.8125, 0.25, 0.8125, 0.3125, 0.7812, 0.3125, 0.7812, 0.25, 0.8125, 0.6875, 0.8125, 0.75, 0.7812, 0.75, 0.7812, 0.6875, 0.8125, 0.1875, 0.8125, 0.25, 0.7812, 0.25, 0.7812, 0.1875, 0.8125, 0.625, 0.8125, 0.6875, 0.7812, 0.6875, 0.7812, 0.625, 0.8125, 0.125, 0.8125, 0.1875, 0.7812, 0.1875, 0.7812, 0.125, 0.8125, 0.5625, 0.8125, 0.625, 0.7812, 0.625, 0.7812, 0.5625, 0.8125, 0.0625, 0.8125, 0.125, 0.7812, 0.125, 0.7812, 0.0625, 0.8125, 0.5, 0.8125, 0.5625, 0.7812, 0.5625, 0.7812, 0.5, 0.8125, 0.9375, 0.7969, 1.0, 0.7812, 0.9375, 0.7969, 5.96e-08, 0.8125, 0.0625, 0.7812, 0.0625, 0.8125, 0.4375, 0.8125, 0.5, 0.7812, 0.5, 0.7812, 0.4375, 0.8125, 0.875, 0.8125, 0.9375, 0.7812, 0.9375, 0.7812, 0.875, 0.8125, 0.375, 0.8125, 0.4375, 0.7812, 0.4375, 0.7812, 0.375, 0.8125, 0.8125, 0.8125, 0.875, 0.7812, 0.875, 0.7812, 0.8125, 0.8125, 0.3125, 0.8125, 0.375, 0.7812, 0.375, 0.7812, 0.3125, 0.8125, 0.75, 0.8125, 0.8125, 0.7812, 0.8125, 0.7812, 0.75, 0.7656, 5.96e-08, 0.7812, 0.0625, 0.75, 0.0625, 0.7812, 0.4375, 0.7812, 0.5, 0.75, 0.5, 0.75, 0.4375, 0.7812, 0.875, 0.7812, 0.9375, 0.75, 0.9375, 0.75, 0.875, 0.7812, 0.375, 0.7812, 0.4375, 0.75, 0.4375, 0.75, 0.375, 0.7812, 0.8125, 0.7812, 0.875, 0.75, 0.875, 0.75, 0.8125, 0.7812, 0.3125, 0.7812, 0.375, 0.75, 0.375, 0.75, 0.3125, 0.7812, 0.75, 0.7812, 0.8125, 0.75, 0.8125, 0.75, 0.75, 0.7812, 0.25, 0.7812, 0.3125, 0.75, 0.3125, 0.75, 0.25, 0.7812, 0.6875, 0.7812, 0.75, 0.75, 0.75, 0.75, 0.6875, 0.7812, 0.1875, 0.7812, 0.25, 0.75, 0.25, 0.75, 0.1875, 0.7812, 0.625, 0.7812, 0.6875, 0.75, 0.6875, 0.75, 0.625, 0.7812, 0.125, 0.7812, 0.1875, 0.75, 0.1875, 0.75, 0.125, 0.7812, 0.5625, 0.7812, 0.625, 0.75, 0.625, 0.75, 0.5625, 0.7812, 0.0625, 0.7812, 0.125, 0.75, 0.125, 0.75, 0.0625, 0.7812, 0.5, 0.7812, 0.5625, 0.75, 0.5625, 0.75, 0.5, 0.7812, 0.9375, 0.7656, 1.0, 0.75, 0.9375])
me_sphere.materials.append(mat_eyes)
me_sphere.update()
arm_armature = bpy.data.armatures.new('Armature')  # bones are not reproduced

# ---- objects
ob_body = bpy.data.objects.new('body', me_cube_001)
ob_beak_upper = bpy.data.objects.new('beak_upper', me_plane)
ob_beak_lower = bpy.data.objects.new('beak_lower', me_plane_001)
ob_eyes = bpy.data.objects.new('eyes', me_sphere)
ob_armature = bpy.data.objects.new('Armature', arm_armature)

# ---- transforms, parenting, visibility, modifiers, constraints
ob_body.parent = ob_armature
ob_body.matrix_parent_inverse = Matrix(((1.0, -0.0, -0.0, -5.162e-17), (-0.0, 1.192e-08, -1.0, 0.2325), (-0.0, 1.0, 1.192e-08, 0.3527), (-0.0, 0.0, -0.0, 1.0)))
ob_body.location = (0.0, 0.0, 0.0)
_vg = ob_body.vertex_groups.new(name='Bone')
for _i, _w in zip([0, 1, 2, 3, 4, 5, 6, 7, 8, 9, 10, 11, 12, 13, 14, 17, 18, 21, 24, 25, 26, 27], [0.001683, 0.0603, 0.4204, 0.3953, 0.005496, 0.01235, 0.426, 0.4015, 0.01887, 0.1991, 0.1896, 0.03503, 0.01535, 0.1827, 0.1804, 0.08331, 0.08171, 0.0001042, 0.02514, 0.07064, 0.06429, 0.02921]): _vg.add([_i], _w, 'REPLACE')
_vg = ob_body.vertex_groups.new(name='Bone.001')
for _i, _w in zip([0, 2, 3, 4, 6, 7, 9, 10, 13, 14, 17, 18, 24, 25, 26, 27], [0.003822, 0.5235, 0.2394, 0.003592, 0.5197, 0.2264, 0.7247, 0.7214, 0.1081, 0.1015, 0.04784, 0.04187, 0.9462, 0.9166, 0.9216, 0.9447]): _vg.add([_i], _w, 'REPLACE')
_vg = ob_body.vertex_groups.new(name='Bone.002')
for _i, _w in zip([0, 1, 4, 5, 8, 11], [0.4214, 0.04174, 0.4177, 0.03087, 0.1136, 0.1052]): _vg.add([_i], _w, 'REPLACE')
_vg = ob_body.vertex_groups.new(name='Bone.003')
for _i, _w in zip([0, 1, 2, 3, 4, 5, 6, 7, 8, 9, 10, 11, 12, 13, 14, 15, 16, 17, 18, 19, 20, 21, 22, 23], [0.5045, 0.5704, 0.01031, 0.2088, 0.5077, 0.5832, 0.00861, 0.2185, 0.6912, 0.03623, 0.04215, 0.716, 0.263, 0.3774, 0.3982, 0.2586, 0.1072, 0.176, 0.1856, 0.1067, 0.01029, 0.05438, 0.05634, 0.008804]): _vg.add([_i], _w, 'REPLACE')
_vg = ob_body.vertex_groups.new(name='Bone.004')
for _i, _w in zip([1, 3, 5, 7, 8, 9, 10, 11, 12, 13, 14, 15, 16, 17, 18, 19, 20, 21, 22, 23, 28, 29, 30, 31], [0.332, 0.148, 0.3373, 0.1426, 0.1489, 0.009244, 0.03076, 0.1335, 0.6833, 0.3256, 0.3127, 0.6908, 0.8698, 0.6887, 0.683, 0.8697, 0.9618, 0.9049, 0.9045, 0.9626, 0.9838, 0.9651, 0.9647, 0.9846]): _vg.add([_i], _w, 'REPLACE')
_m = ob_body.modifiers.new('Subdivision', 'SUBSURF')
_m.levels = 3
_m = ob_body.modifiers.new('Armature', 'ARMATURE')
_m.object = ob_armature
_m = ob_body.modifiers.new('Smooth by Angle', 'NODES')
_m.node_group = ng_smooth_by_angle
_m.use_pin_to_last = True
_m.show_group_selector = False
ob_beak_upper.parent = ob_armature
ob_beak_upper.matrix_parent_inverse = Matrix(((1.0, -0.0, -0.0, -5.162e-17), (-0.0, 1.192e-08, -1.0, 0.2325), (-0.0, 1.0, 1.192e-08, 0.3527), (-0.0, 0.0, -0.0, 1.0)))
ob_beak_upper.location = (0.0, -1.998, 1.922)
ob_beak_upper.scale = (0.5333, 0.4163, 0.5333)
_vg = ob_beak_upper.vertex_groups.new(name='Bone')
_vg = ob_beak_upper.vertex_groups.new(name='Bone.001')
_vg = ob_beak_upper.vertex_groups.new(name='Bone.002')
_vg = ob_beak_upper.vertex_groups.new(name='Bone.003')
_vg.add([0, 1, 2, 3, 4, 5, 6, 7, 8], 1.0, 'REPLACE')
_vg = ob_beak_upper.vertex_groups.new(name='Bone.004')
_m = ob_beak_upper.modifiers.new('Solidify', 'SOLIDIFY')
_m.thickness = 0.22
_m = ob_beak_upper.modifiers.new('Subdivision', 'SUBSURF')
_m.levels = 3
_m = ob_beak_upper.modifiers.new('Armature', 'ARMATURE')
_m.object = ob_armature
_m = ob_beak_upper.modifiers.new('Smooth by Angle', 'NODES')
_m.node_group = ng_smooth_by_angle
_m.use_pin_to_last = True
_m.show_group_selector = False
ob_beak_lower.parent = ob_armature
ob_beak_lower.matrix_parent_inverse = Matrix(((1.0, -0.0, -0.0, -5.162e-17), (-0.0, 1.192e-08, -1.0, 0.2325), (-0.0, 1.0, 1.192e-08, 0.3527), (-0.0, 0.0, -0.0, 1.0)))
ob_beak_lower.location = (0.0, -1.998, 1.78)
ob_beak_lower.rotation_euler = (-0.0, -3.142, -0.0)
ob_beak_lower.scale = (0.459, 0.3583, 0.459)
_vg = ob_beak_lower.vertex_groups.new(name='Bone')
_vg = ob_beak_lower.vertex_groups.new(name='Bone.001')
_vg = ob_beak_lower.vertex_groups.new(name='Bone.002')
_vg = ob_beak_lower.vertex_groups.new(name='Bone.003')
_vg = ob_beak_lower.vertex_groups.new(name='Bone.004')
_vg.add([0, 1, 2, 3, 4, 5, 6, 7, 8], 1.0, 'REPLACE')
_m = ob_beak_lower.modifiers.new('Solidify', 'SOLIDIFY')
_m.thickness = 0.22
_m = ob_beak_lower.modifiers.new('Subdivision', 'SUBSURF')
_m.levels = 3
_m = ob_beak_lower.modifiers.new('Armature', 'ARMATURE')
_m.object = ob_armature
_m = ob_beak_lower.modifiers.new('Smooth by Angle', 'NODES')
_m.node_group = ng_smooth_by_angle
_m.use_pin_to_last = True
_m.show_group_selector = False
ob_eyes.parent = ob_armature
ob_eyes.matrix_parent_inverse = Matrix(((1.0, -0.0, -0.0, -5.162e-17), (-0.0, 1.192e-08, -1.0, 0.2325), (-0.0, 1.0, 1.192e-08, 0.3527), (-0.0, 0.0, -0.0, 1.0)))
ob_eyes.location = (0.0, -1.809, 2.228)
ob_eyes.scale = (0.1881, 0.1881, 0.1881)
_vg = ob_eyes.vertex_groups.new(name='Bone')
_vg = ob_eyes.vertex_groups.new(name='Bone.001')
_vg = ob_eyes.vertex_groups.new(name='Bone.002')
_vg = ob_eyes.vertex_groups.new(name='Bone.003')
for _i, _w in zip([0, 1, 2, 3, 4, 5, 6, 7, 8, 9, 10, 11, 12, 13, 14, 15, 16, 17, 18, 19, 20, 21, 22, 23, 24, 25, 26, 27, 28, 29, 30, 31, 32, 33, 34, 35, 36, 37, 38, 39, 40, 41, 42, 43, 44, 45, 46, 47, 48, 49, 50, 51, 52, 53, 54, 55, 56, 57, 58, 59, 60, 61, 62, 63, 64, 65, 66, 67, 68, 69, 70, 71, 72, 73, 74, 75, 76, 77, 78, 79, 80, 81, 82, 83, 84, 85, 86, 87, 88, 89, 90, 91, 92, 93, 94, 95, 96, 97, 98, 99, 100, 101, 102, 103, 104, 105, 106, 107, 108, 109, 110, 111, 112, 113, 114, 115, 116, 117, 118, 119, 120, 121, 122, 123, 124, 125, 126, 127, 128, 129, 130, 131, 132, 133, 134, 135, 136, 137, 138, 139, 140, 141, 142, 143, 144, 145, 146, 147, 148, 149, 150, 151, 152, 153, 154, 155, 156, 157, 158, 159, 160, 161, 162, 163, 164, 165, 166, 167, 168, 169, 170, 171, 172, 173, 174, 175, 176, 177, 178, 179, 180, 181, 182, 183, 184, 185, 186, 187, 188, 189, 190, 191, 192, 193, 194, 195, 196, 197, 198, 199, 200, 201, 202, 203, 204, 205, 206, 207, 208, 209, 210, 211, 212, 213, 214, 215, 216, 217, 218, 219, 220, 221, 222, 223, 224, 225, 226, 227, 228, 229, 230, 231, 232, 233, 234, 235, 236, 237, 238, 239, 240, 241, 242, 243, 244, 245, 246, 247, 248, 249, 250, 251, 252, 253, 254, 255, 256, 257, 258, 259, 260, 261, 262, 263, 264, 265, 266, 267, 268, 269, 270, 271, 272, 273, 274, 275, 276, 277, 278, 279, 280, 281, 282, 283, 284, 285, 286, 287, 288, 289, 290, 291, 292, 293, 294, 295, 296, 297, 298, 299, 300, 301, 302, 303, 304, 305, 306, 307, 308, 309, 310, 311, 312, 313, 314, 315, 316, 317, 318, 319, 320, 321, 322, 323, 324, 325, 326, 327, 328, 329, 330, 331, 332, 333, 334, 335, 336, 337, 338, 339, 340, 341, 342, 343, 344, 345, 346, 347, 348, 349, 350, 351, 352, 353, 354, 355, 356, 357, 358, 359, 360, 361, 362, 363, 364, 365, 366, 367, 368, 369, 370, 371, 372, 373, 374, 375, 376, 377, 378, 379, 380, 381, 382, 383, 384, 385, 386, 387, 388, 389, 390, 391, 392, 393, 394, 395, 396, 397, 398, 399, 400, 401, 402, 403, 404, 405, 406, 407, 408, 409, 410, 411, 412, 413, 414, 415, 416, 417, 418, 419, 420, 421, 422, 423, 424, 425, 426, 427, 428, 429, 430, 431, 432, 433, 434, 435, 436, 437, 438, 439, 440, 441, 442, 443, 444, 445, 446, 447, 448, 449, 450, 451, 452, 453, 454, 455, 456, 457, 458, 459, 460, 461, 462, 463, 464, 465, 466, 467, 468, 469, 470, 471, 472, 473, 474, 475, 476, 477, 478, 479, 480, 481], [0.08675, 0.08605, 0.08481, 0.08414, 0.0835, 0.08238, 0.08621, 0.08656, 0.08656, 0.08629, 0.08582, 0.08522, 0.08456, 0.0839, 0.08326, 0.08271, 0.0822, 0.08174, 0.08131, 0.08091, 0.08053, 0.08608, 0.08635, 0.08629, 0.08597, 0.08546, 0.08486, 0.08419, 0.08351, 0.08293, 0.08242, 0.08196, 0.08155, 0.08116, 0.0808, 0.08048, 0.08591, 0.08607, 0.08592, 0.08552, 0.08496, 0.08433, 0.08363, 0.08304, 0.08252, 0.08207, 0.08167, 0.0813, 0.08098, 0.08068, 0.08041, 0.08572, 0.08573, 0.08545, 0.08493, 0.08423, 0.08361, 0.08303, 0.08251, 0.08207, 0.08167, 0.08133, 0.08103, 0.08077, 0.08054, 0.08034, 0.0855, 0.08533, 0.08488, 0.08418, 0.08353, 0.08295, 0.08243, 0.08197, 0.08158, 0.08125, 0.08097, 0.08074, 0.08054, 0.08039, 0.08027, 0.08544, 0.08526, 0.08487, 0.08421, 0.08351, 0.08288, 0.08232, 0.08184, 0.08143, 0.08109, 0.08082, 0.0806, 0.08043, 0.08031, 0.08023, 0.08019, 0.085, 0.08437, 0.08363, 0.08292, 0.08229, 0.08175, 0.0813, 0.08092, 0.08062, 0.0804, 0.08023, 0.08013, 0.08008, 0.08007, 0.08011, 0.08474, 0.08394, 0.08314, 0.08241, 0.08177, 0.08124, 0.0808, 0.08045, 0.08018, 0.08, 0.07989, 0.07985, 0.07986, 0.07992, 0.08003, 0.08452, 0.08359, 0.08273, 0.08197, 0.08132, 0.08079, 0.08035, 0.08002, 0.07979, 0.07964, 0.07958, 0.07959, 0.07966, 0.07979, 0.07996, 0.08433, 0.0833, 0.08239, 0.08161, 0.08095, 0.08041, 0.07998, 0.07967, 0.07945, 0.07934, 0.07931, 0.07936, 0.07949, 0.07967, 0.0799, 0.08418, 0.08308, 0.08213, 0.08132, 0.08065, 0.08011, 0.07969, 0.07938, 0.07918, 0.07909, 0.07909, 0.07918, 0.07934, 0.07957, 0.07985, 0.08408, 0.08292, 0.08194, 0.08112, 0.08044, 0.0799, 0.07948, 0.07917, 0.07899, 0.07891, 0.07894, 0.07905, 0.07924, 0.0795, 0.07982, 0.08401, 0.08283, 0.08183, 0.081, 0.08032, 0.07977, 0.07935, 0.07905, 0.07887, 0.07881, 0.07884, 0.07897, 0.07918, 0.07946, 0.0798, 0.08399, 0.0828, 0.0818, 0.08097, 0.08028, 0.07973, 0.07931, 0.07902, 0.07884, 0.07878, 0.07881, 0.07895, 0.07916, 0.07945, 0.07979, 0.08402, 0.08284, 0.08185, 0.08102, 0.08033, 0.07979, 0.07937, 0.07907, 0.07889, 0.07882, 0.07885, 0.07898, 0.07919, 0.07947, 0.0798, 0.08409, 0.08294, 0.08197, 0.08115, 0.08047, 0.07993, 0.07951, 0.07921, 0.07902, 0.07894, 0.07896, 0.07907, 0.07926, 0.07951, 0.07982, 0.0842, 0.0831, 0.08216, 0.08137, 0.0807, 0.08016, 0.07974, 0.07943, 0.07923, 0.07913, 0.07913, 0.07921, 0.07937, 0.07959, 0.07986, 0.08435, 0.08333, 0.08244, 0.08166, 0.08101, 0.08047, 0.08005, 0.07973, 0.07951, 0.07939, 0.07936, 0.0794, 0.07952, 0.07969, 0.07991, 0.08454, 0.08363, 0.08278, 0.08204, 0.0814, 0.08087, 0.08043, 0.0801, 0.07986, 0.07971, 0.07964, 0.07964, 0.0797, 0.07981, 0.07998, 0.08477, 0.08399, 0.08321, 0.08249, 0.08187, 0.08133, 0.08089, 0.08054, 0.08027, 0.08008, 0.07996, 0.0799, 0.0799, 0.07995, 0.08005, 0.08018, 0.08503, 0.08442, 0.08371, 0.08303, 0.08241, 0.08187, 0.0814, 0.08102, 0.08072, 0.08048, 0.08031, 0.08019, 0.08013, 0.08011, 0.08012, 0.08529, 0.08493, 0.0843, 0.08364, 0.08302, 0.08246, 0.08197, 0.08155, 0.08119, 0.08091, 0.08068, 0.08049, 0.08036, 0.08026, 0.0802, 0.08553, 0.08539, 0.08497, 0.08432, 0.08372, 0.08311, 0.08256, 0.08209, 0.08168, 0.08134, 0.08105, 0.0808, 0.08059, 0.08042, 0.08028, 0.08575, 0.08579, 0.08554, 0.08508, 0.08451, 0.08379, 0.08317, 0.08263, 0.08217, 0.08176, 0.0814, 0.08109, 0.08081, 0.08057, 0.08036, 0.08594, 0.08612, 0.086, 0.08565, 0.08513, 0.08447, 0.08375, 0.08314, 0.08261, 0.08215, 0.08173, 0.08136, 0.08102, 0.08071, 0.08043, 0.0861, 0.08639, 0.08636, 0.08606, 0.08558, 0.08496, 0.08428, 0.08359, 0.08301, 0.08249, 0.08202, 0.08159, 0.0812, 0.08083, 0.08049, 0.08622, 0.0866, 0.08661, 0.08635, 0.08589, 0.08529, 0.08463, 0.08396, 0.08334, 0.08276, 0.08225, 0.08178, 0.08134, 0.08093, 0.08054, 0.08631, 0.08674, 0.08679, 0.08654, 0.08609, 0.08551, 0.08485, 0.08419, 0.08355, 0.08295, 0.08241, 0.08191, 0.08144, 0.081, 0.08057, 0.08636, 0.08682, 0.08688, 0.08665, 0.0862, 0.08562, 0.08497, 0.0843, 0.08365, 0.08306, 0.08251, 0.08199, 0.08151, 0.08104, 0.08059, 0.08638, 0.08684, 0.08691, 0.08668, 0.08623, 0.08565, 0.085, 0.08433, 0.08368, 0.08309, 0.08254, 0.08202, 0.08152, 0.08105, 0.0806, 0.08636, 0.08681, 0.08687, 0.08663, 0.08618, 0.0856, 0.08495, 0.08428, 0.08363, 0.08304, 0.08249, 0.08198, 0.0815, 0.08103, 0.08059, 0.0863, 0.08672, 0.0865, 0.08546, 0.08291, 0.08189, 0.08142, 0.08098, 0.08057]): _vg.add([_i], _w, 'REPLACE')
_vg = ob_eyes.vertex_groups.new(name='Bone.004')
for _i, _w in zip([0, 1, 2, 3, 4, 5, 6, 7, 8, 9, 10, 11, 12, 13, 14, 15, 16, 17, 18, 19, 20, 21, 22, 23, 24, 25, 26, 27, 28, 29, 30, 31, 32, 33, 34, 35, 36, 37, 38, 39, 40, 41, 42, 43, 44, 45, 46, 47, 48, 49, 50, 51, 52, 53, 54, 55, 56, 57, 58, 59, 60, 61, 62, 63, 64, 65, 66, 67, 68, 69, 70, 71, 72, 73, 74, 75, 76, 77, 78, 79, 80, 81, 82, 83, 84, 85, 86, 87, 88, 89, 90, 91, 92, 93, 94, 95, 96, 97, 98, 99, 100, 101, 102, 103, 104, 105, 106, 107, 108, 109, 110, 111, 112, 113, 114, 115, 116, 117, 118, 119, 120, 121, 122, 123, 124, 125, 126, 127, 128, 129, 130, 131, 132, 133, 134, 135, 136, 137, 138, 139, 140, 141, 142, 143, 144, 145, 146, 147, 148, 149, 150, 151, 152, 153, 154, 155, 156, 157, 158, 159, 160, 161, 162, 163, 164, 165, 166, 167, 168, 169, 170, 171, 172, 173, 174, 175, 176, 177, 178, 179, 180, 181, 182, 183, 184, 185, 186, 187, 188, 189, 190, 191, 192, 193, 194, 195, 196, 197, 198, 199, 200, 201, 202, 203, 204, 205, 206, 207, 208, 209, 210, 211, 212, 213, 214, 215, 216, 217, 218, 219, 220, 221, 222, 223, 224, 225, 226, 227, 228, 229, 230, 231, 232, 233, 234, 235, 236, 237, 238, 239, 240, 241, 242, 243, 244, 245, 246, 247, 248, 249, 250, 251, 252, 253, 254, 255, 256, 257, 258, 259, 260, 261, 262, 263, 264, 265, 266, 267, 268, 269, 270, 271, 272, 273, 274, 275, 276, 277, 278, 279, 280, 281, 282, 283, 284, 285, 286, 287, 288, 289, 290, 291, 292, 293, 294, 295, 296, 297, 298, 299, 300, 301, 302, 303, 304, 305, 306, 307, 308, 309, 310, 311, 312, 313, 314, 315, 316, 317, 318, 319, 320, 321, 322, 323, 324, 325, 326, 327, 328, 329, 330, 331, 332, 333, 334, 335, 336, 337, 338, 339, 340, 341, 342, 343, 344, 345, 346, 347, 348, 349, 350, 351, 352, 353, 354, 355, 356, 357, 358, 359, 360, 361, 362, 363, 364, 365, 366, 367, 368, 369, 370, 371, 372, 373, 374, 375, 376, 377, 378, 379, 380, 381, 382, 383, 384, 385, 386, 387, 388, 389, 390, 391, 392, 393, 394, 395, 396, 397, 398, 399, 400, 401, 402, 403, 404, 405, 406, 407, 408, 409, 410, 411, 412, 413, 414, 415, 416, 417, 418, 419, 420, 421, 422, 423, 424, 425, 426, 427, 428, 429, 430, 431, 432, 433, 434, 435, 436, 437, 438, 439, 440, 441, 442, 443, 444, 445, 446, 447, 448, 449, 450, 451, 452, 453, 454, 455, 456, 457, 458, 459, 460, 461, 462, 463, 464, 465, 466, 467, 468, 469, 470, 471, 472, 473, 474, 475, 476, 477, 478, 479, 480, 481], [0.9128, 0.9135, 0.9147, 0.9154, 0.916, 0.9172, 0.9134, 0.913, 0.913, 0.9133, 0.9137, 0.9143, 0.915, 0.9156, 0.9163, 0.9168, 0.9173, 0.9178, 0.9182, 0.9187, 0.919, 0.9135, 0.9132, 0.9133, 0.9136, 0.9141, 0.9147, 0.9154, 0.916, 0.9166, 0.9171, 0.9176, 0.918, 0.9184, 0.9188, 0.9191, 0.9137, 0.9135, 0.9136, 0.914, 0.9146, 0.9152, 0.9159, 0.9165, 0.917, 0.9175, 0.9179, 0.9183, 0.9186, 0.9189, 0.9191, 0.9139, 0.9138, 0.9141, 0.9146, 0.9153, 0.916, 0.9165, 0.917, 0.9175, 0.9179, 0.9182, 0.9185, 0.9188, 0.919, 0.9192, 0.9141, 0.9142, 0.9147, 0.9154, 0.916, 0.9166, 0.9171, 0.9176, 0.918, 0.9183, 0.9186, 0.9188, 0.919, 0.9192, 0.9193, 0.9141, 0.9143, 0.9147, 0.9154, 0.9161, 0.9167, 0.9172, 0.9177, 0.9181, 0.9185, 0.9187, 0.919, 0.9191, 0.9193, 0.9193, 0.9194, 0.9146, 0.9152, 0.9159, 0.9167, 0.9173, 0.9178, 0.9183, 0.9187, 0.9189, 0.9192, 0.9193, 0.9194, 0.9195, 0.9195, 0.9195, 0.9148, 0.9156, 0.9164, 0.9172, 0.9178, 0.9183, 0.9188, 0.9191, 0.9194, 0.9196, 0.9197, 0.9197, 0.9197, 0.9196, 0.9195, 0.9151, 0.916, 0.9169, 0.9176, 0.9183, 0.9188, 0.9192, 0.9196, 0.9198, 0.9199, 0.92, 0.92, 0.9199, 0.9198, 0.9196, 0.9152, 0.9163, 0.9172, 0.918, 0.9186, 0.9192, 0.9196, 0.9199, 0.9201, 0.9202, 0.9203, 0.9202, 0.9201, 0.9199, 0.9197, 0.9154, 0.9165, 0.9175, 0.9183, 0.9189, 0.9195, 0.9199, 0.9202, 0.9204, 0.9205, 0.9205, 0.9204, 0.9202, 0.92, 0.9197, 0.9155, 0.9167, 0.9176, 0.9185, 0.9191, 0.9197, 0.9201, 0.9204, 0.9206, 0.9207, 0.9206, 0.9205, 0.9203, 0.9201, 0.9198, 0.9156, 0.9168, 0.9177, 0.9186, 0.9193, 0.9198, 0.9202, 0.9205, 0.9207, 0.9208, 0.9207, 0.9206, 0.9204, 0.9201, 0.9198, 0.9156, 0.9168, 0.9178, 0.9186, 0.9193, 0.9199, 0.9203, 0.9206, 0.9207, 0.9208, 0.9208, 0.9206, 0.9204, 0.9201, 0.9198, 0.9156, 0.9167, 0.9177, 0.9186, 0.9192, 0.9198, 0.9202, 0.9205, 0.9207, 0.9208, 0.9207, 0.9206, 0.9204, 0.9201, 0.9198, 0.9155, 0.9166, 0.9176, 0.9184, 0.9191, 0.9197, 0.9201, 0.9204, 0.9206, 0.9206, 0.9206, 0.9205, 0.9203, 0.9201, 0.9197, 0.9154, 0.9165, 0.9174, 0.9182, 0.9189, 0.9194, 0.9198, 0.9202, 0.9204, 0.9204, 0.9204, 0.9204, 0.9202, 0.92, 0.9197, 0.9152, 0.9162, 0.9171, 0.9179, 0.9186, 0.9191, 0.9195, 0.9199, 0.9201, 0.9202, 0.9202, 0.9202, 0.9201, 0.9199, 0.9197, 0.915, 0.9159, 0.9168, 0.9175, 0.9182, 0.9187, 0.9191, 0.9195, 0.9197, 0.9199, 0.9199, 0.9199, 0.9199, 0.9198, 0.9196, 0.9148, 0.9156, 0.9164, 0.9171, 0.9177, 0.9182, 0.9187, 0.919, 0.9193, 0.9195, 0.9196, 0.9197, 0.9197, 0.9196, 0.9195, 0.9194, 0.9145, 0.9151, 0.9159, 0.9165, 0.9172, 0.9177, 0.9182, 0.9186, 0.9189, 0.9191, 0.9193, 0.9194, 0.9194, 0.9195, 0.9194, 0.9143, 0.9146, 0.9153, 0.9159, 0.9165, 0.9171, 0.9176, 0.918, 0.9184, 0.9187, 0.9189, 0.9191, 0.9192, 0.9193, 0.9194, 0.914, 0.9142, 0.9146, 0.9152, 0.9159, 0.9165, 0.917, 0.9175, 0.9179, 0.9182, 0.9185, 0.9188, 0.919, 0.9191, 0.9193, 0.9138, 0.9138, 0.914, 0.9145, 0.9151, 0.9158, 0.9164, 0.9169, 0.9174, 0.9178, 0.9182, 0.9185, 0.9187, 0.919, 0.9192, 0.9136, 0.9134, 0.9136, 0.9139, 0.9144, 0.9151, 0.9158, 0.9164, 0.9169, 0.9174, 0.9178, 0.9182, 0.9185, 0.9189, 0.9191, 0.9135, 0.9132, 0.9132, 0.9135, 0.914, 0.9146, 0.9153, 0.916, 0.9165, 0.9171, 0.9175, 0.918, 0.9184, 0.9187, 0.9191, 0.9133, 0.913, 0.913, 0.9132, 0.9137, 0.9143, 0.9149, 0.9156, 0.9162, 0.9168, 0.9173, 0.9178, 0.9182, 0.9186, 0.919, 0.9133, 0.9128, 0.9128, 0.913, 0.9135, 0.914, 0.9147, 0.9154, 0.916, 0.9166, 0.9171, 0.9176, 0.9181, 0.9186, 0.919, 0.9132, 0.9127, 0.9127, 0.9129, 0.9134, 0.9139, 0.9146, 0.9152, 0.9159, 0.9165, 0.917, 0.9175, 0.918, 0.9185, 0.919, 0.9132, 0.9127, 0.9127, 0.9129, 0.9133, 0.9139, 0.9145, 0.9152, 0.9158, 0.9164, 0.917, 0.9175, 0.918, 0.9185, 0.919, 0.9132, 0.9128, 0.9127, 0.9129, 0.9134, 0.9139, 0.9146, 0.9152, 0.9159, 0.9165, 0.917, 0.9176, 0.9181, 0.9185, 0.919, 0.9133, 0.9129, 0.9131, 0.9141, 0.9166, 0.9177, 0.9181, 0.9186, 0.919]): _vg.add([_i], _w, 'REPLACE')
_m = ob_eyes.modifiers.new('Mirror', 'MIRROR')
_m = ob_eyes.modifiers.new('Armature', 'ARMATURE')
_m.object = ob_armature
_m = ob_eyes.modifiers.new('Smooth by Angle', 'NODES')
_m.node_group = ng_smooth_by_angle
_m.use_pin_to_last = True
_m.show_group_selector = False
ob_armature.location = (5.162e-17, -0.3527, 0.2325)
ob_armature.rotation_euler = (4.712, -0.0, 0.0)

# ---- collection membership
col_collection.objects.link(ob_body)
col_collection.objects.link(ob_beak_upper)
col_collection.objects.link(ob_beak_lower)
col_collection.objects.link(ob_eyes)
col_collection.objects.link(ob_armature)

# ---- scene / render settings (as saved in the file)
scene.frame_start = 1; scene.frame_end = 250; scene.frame_set(1)
scene.render.engine = 'CYCLES'
scene.cycles.samples = 256
bpy.context.view_layer.update()

# ---- added for rendering (the .blend has no active camera and no usable light): camera, sun
cam_auto = bpy.data.cameras.new('AutoCamera')
cam_auto.lens = 50.0
cam_auto.sensor_width = 36.0
cam_auto.clip_end = 1000.0
ob_auto_camera = bpy.data.objects.new('AutoCamera', cam_auto)
scene.collection.objects.link(ob_auto_camera)
ob_auto_camera.location = (6.23445, -7.76314, 6.05046)
ob_auto_camera.rotation_euler = (1.09748, -7.21219e-08, 0.694738)
scene.camera = ob_auto_camera
light_auto_sun = bpy.data.lights.new('AutoSun', 'SUN')
light_auto_sun.energy = 3.0
light_auto_sun.angle = 0.0523599
ob_auto_sun = bpy.data.objects.new('AutoSun', light_auto_sun)
scene.collection.objects.link(ob_auto_sun)
ob_auto_sun.rotation_euler = (0.872665, 0.174533, 0.523599)
bpy.context.view_layer.update()
